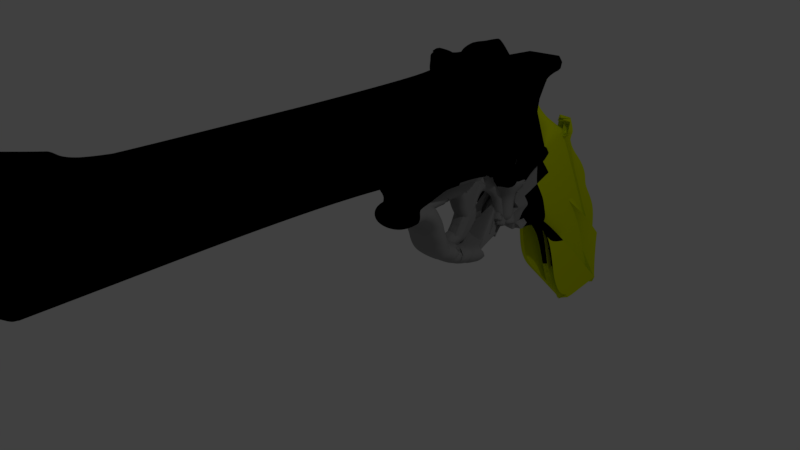 # Source: gun.benld.blend  (saved by Blender 2.79.0; exported with 4.5.12 LTS)
import bpy
from mathutils import Matrix  # noqa: F401  (used for matrix-valued properties, if any)

bpy.ops.wm.read_factory_settings(use_empty=True)
scene = bpy.context.scene
scene.name = 'Scene'

# ---- collections
col_collection_1 = bpy.data.collections.new('Collection 1'); scene.collection.children.link(col_collection_1)

# ---- materials (node trees are filled in below, after node groups)
mat_main = bpy.data.materials.new('main')
mat_main.alpha_threshold = 0.0
mat_main.use_transparent_shadow = False
mat_main.diffuse_color = (0.0, 0.0, 0.0, 1.0)
mat_main.specular_color = (0.1829, 0.181, 1.0)
mat_main.roughness = 0.0
mat_main.line_color = (0.0, 0.0, 0.0, 1.0)
mat_sub1_001 = bpy.data.materials.new('sub1.001')
mat_sub1_001.alpha_threshold = 0.0
mat_sub1_001.use_transparent_shadow = False
mat_sub1_001.diffuse_color = (0.6903, 0.8, 0.0, 1.0)
mat_sub1_001.roughness = 0.5
mat_sub2_001 = bpy.data.materials.new('sub2.001')
mat_sub2_001.alpha_threshold = 0.0
mat_sub2_001.use_transparent_shadow = False
mat_sub2_001.diffuse_color = (0.3185, 0.3185, 0.3185, 1.0)
mat_sub2_001.roughness = 0.5

# ---- material node trees

# ---- world
world_world = bpy.data.worlds.new('World'); scene.world = world_world
world_world.color = (0.05088, 0.05088, 0.05088)
world_world.use_sun_shadow = False
world_world.sun_shadow_jitter_overblur = 0.0
world_world.cycles.sampling_method = 'MANUAL'

# ---- cameras
cam_camera = bpy.data.cameras.new('Camera')
cam_camera.clip_end = 100.0
cam_camera.lens = 35.0
cam_camera.sensor_width = 32.0
cam_camera.sensor_height = 18.0
cam_camera.ortho_scale = 7.314
cam_camera.dof.focus_distance = 0.0
cam_camera.dof.aperture_fstop = 128.0

# ---- lights
light_lamp = bpy.data.lights.new('Lamp', 'POINT')
light_lamp.transmission_factor = 0.0
light_lamp.cutoff_distance = 30.0
light_lamp.energy = 100.0
light_lamp.shadow_buffer_clip_start = 1.001
light_lamp.shadow_soft_size = 0.1
light_lamp.shadow_maximum_resolution = 0.006
light_lamp.use_absolute_resolution = True

# ---- meshes
me_cube = bpy.data.meshes.new('Cube')
me_cube.from_pydata([(1.0, 1.991, -1.81), (1.0, -15.38, -0.2573), (-1.0, -15.38, -0.2573), (-1.0, 1.991, -1.81), (1.0, 1.202, 1.808), (1.0, -11.78, 1.696), (-1.0, -11.78, 1.696), (-1.0, 1.202, 1.808), (1.0, 2.398, 0.7935), (-1.0, 2.398, 0.7935), (1.0, 2.468, -0.4111), (1.0, -11.79, -0.604), (-1.0, 2.468, -0.4111), (1.0, -0.5788, -1.007), (-1.0, -0.5788, -1.007), (1.0, -0.7129, 1.801), (-1.0, -0.7129, 1.801), (-1.0, 0.2798, 0.766), (1.0, 0.2798, 0.766), (1.0, 0.2565, -0.6405), (-1.0, 0.2565, -0.6405), (1.0, 1.837, -0.7476), (1.0, -15.72, -0.2573), (-1.0, -15.72, -0.2573), (-1.0, 1.837, -0.7476), (-1.0, -0.2208, -0.8499), (1.0, -0.2208, -0.8499), (1.0, -13.77, -1.094), (1.0, -10.15, 1.736), (1.0, -10.04, 0.6122), (1.0, -10.05, -0.5807), (-1.0, -13.77, -1.094), (-1.0, -10.15, 1.736), (-1.0, -10.04, 0.6122), (-1.0, -10.05, -0.5807), (-1.0, -13.63, 2.621), (1.0, -13.63, 2.621), (0.09922, -15.11, 3.409), (-0.09923, -15.11, 3.409), (0.2183, -10.66, 3.228), (-0.2183, -10.66, 3.228), (0.6238, -11.69, 3.692), (-0.6238, -11.69, 3.692), (0.7534, -10.5, 3.719), (-0.7534, -10.5, 3.719), (-0.4927, -10.76, 3.48), (0.4927, -10.76, 3.48), (0.408, -11.78, 3.496), (-0.408, -11.78, 3.496), (0.6238, -12.27, 3.692), (-0.6238, -12.27, 3.692), (0.408, -12.05, 3.496), (-0.408, -12.05, 3.496), (0.6238, -12.62, 5.438), (-0.6238, -12.62, 5.438), (0.6238, -12.89, 5.338), (-0.6238, -12.89, 5.338), (0.2842, -14.99, 2.738), (-0.2842, -14.99, 2.738), (0.6254, -10.56, 2.451), (-0.6254, -10.56, 2.451), (0.1693, -15.11, 3.275), (0.3724, -10.8, 2.887), (-0.3724, -10.8, 2.887), (-0.1693, -15.11, 3.275), (-1.0, -0.3284, -0.897), (1.0, -0.3284, -0.897), (1.0, 1.695, -0.8234), (1.0, -15.38, -0.2573), (-1.0, -15.38, -0.2573), (-1.0, 1.708, -0.8234), (1.0, -13.74, -0.8903), (-1.0, -13.74, -0.8903), (-1.0, -0.4371, -0.9447), (1.0, -0.4371, -0.9447), (1.0, -13.75, -0.9786), (-1.0, -13.75, -0.9786), (1.0, 1.536, -1.278), (1.0, -15.38, -0.2573), (-1.0, -15.38, -0.2573), (-1.0, 1.536, -1.278), (2.384e-07, 2.229, -1.111), (0.1267, 2.192, -0.558), (-0.4367, 2.216, -1.664), (-1.0, 1.923, -1.343), (0.4399, 2.452, -0.8812), (-0.1888, 2.206, -1.178), (-0.7067, 2.108, -1.734), (-0.4135, 2.022, -0.6489), (-0.5777, 2.122, -1.348), (-1.0, 1.714, -1.305), (0.6102, 2.445, -0.7423), (-0.09295, 2.202, -0.9892), (-0.5278, 2.055, -1.072), (-1.0, 1.792, -1.305), (0.6102, 2.523, -0.7423), (-0.09295, 2.28, -0.9892), (-0.5278, 2.134, -1.072), (-1.0, 1.991, -1.81), (-1.0, 1.202, 1.808), (-1.0, 2.398, 0.7935), (-1.0, 2.468, -0.4111), (1.0, 1.991, -1.81), (1.0, 1.202, 1.808), (1.0, 2.398, 0.7935), (1.0, 2.468, -0.4111), (1.0, 1.837, -0.7476), (-1.0, 1.837, -0.7476), (-1.0, 1.708, -0.8234), (1.0, 1.695, -0.8234), (1.0, 1.536, -1.278), (-1.0, 1.536, -1.278), (1.0, 1.991, -1.81), (1.0, 1.202, 1.808), (1.0, 2.398, 0.7935), (1.0, 2.468, -0.4111), (1.0, 1.837, -0.7476), (1.0, 1.695, -0.8234), (1.0, 1.536, -1.278), (-1.0, 1.991, -1.81), (-1.0, 1.202, 1.808), (-1.0, 2.398, 0.7935), (-1.0, 2.468, -0.4111), (-1.0, 1.837, -0.7476), (-1.0, 1.708, -0.8234), (-1.0, 1.536, -1.278), (-0.6926, -13.16, 2.629), (0.6926, -13.16, 2.629), (0.8391, -10.33, 2.043), (-0.8391, -10.33, 2.043), (-0.896, -11.75, 2.404), (0.896, -11.75, 2.404), (0.9456, -10.21, 1.84), (-0.9456, -10.21, 1.84), (1.0, -14.95, -0.2573), (1.0, -11.39, 1.705), (1.368, -15.47, 3.82), (-0.9831, -15.05, -0.2006), (-1.0, -11.39, 1.705), (-1.0, -15.01, 2.626), (0.1279, -13.96, 3.125), (-0.1279, -13.96, 3.125), (0.655, -11.4, 3.698), (-0.655, -11.4, 3.698), (0.4284, -11.54, 3.492), (-0.4284, -11.54, 3.492), (-0.3664, -13.92, 2.669), (0.3664, -13.92, 2.669), (-0.2182, -13.98, 2.941), (0.2182, -13.98, 2.941), (-1.0, -14.95, -0.2573), (1.0, -14.95, -0.2573), (1.0, -14.95, -0.2573), (-1.0, -14.95, -0.2573), (0.7279, -12.48, 2.488), (-0.7279, -12.48, 2.488), (-0.908, -11.38, 2.268), (0.9079, -11.38, 2.268), (1.0, 1.837, -0.7476), (1.0, -15.72, -0.2573), (-1.0, 1.837, -0.7476), (1.0, -0.2208, -0.8499), (1.0, -13.63, 2.621), (1.0, 1.837, -0.7476), (-1.0, 1.837, -0.7476), (-1.0, 1.837, -0.7476), (1.0, 1.837, -0.7476), (1.0, -15.01, 2.626), (1.0, 1.837, -0.7476), (1.0, -15.72, -0.2573), (-1.0, -15.72, -0.2573), (-1.0, 1.837, -0.7476), (-1.0, -0.2208, -0.8499), (1.0, -0.2208, -0.8499), (1.0, -13.63, 2.621), (-1.0, -13.63, 2.621), (-1.0, 1.837, -0.7476), (1.0, 1.837, -0.7476), (-1.0, 1.837, -0.7476), (1.0, 1.837, -0.7476), (-1.0, -15.01, 2.626), (1.0, -15.01, 2.626), (1.0, -13.72, -0.3638), (-0.9831, -13.89, -0.3012), (-1.0, -14.93, -0.2573), (1.0, -14.93, -0.2573), (1.0, -15.38, -0.2573), (-1.0, -15.38, -0.2573), (-0.3402, -17.92, -0.2573), (0.4135, -17.92, -0.2573), (1.0, -13.66, 1.826), (1.0, -15.72, -0.2573), (-1.0, -15.72, -0.2573), (-1.0, -13.66, 1.826), (-0.3402, -17.92, -0.2573), (0.4135, -17.92, -0.2573), (1.0, -13.67, 1.453), (-1.0, -13.67, 1.453), (1.0, -15.72, -0.2573), (-1.0, -15.72, -0.2573), (-0.3402, -17.93, -0.2573), (0.4135, -17.93, -0.2573), (1.0, -13.69, 0.6718), (-1.0, -13.69, 0.6718), (1.0, -15.38, -0.2573), (-1.0, -15.38, -0.2573), (1.0, -15.15, -0.2573), (0.2285, -18.3, 1.244), (1.0, -15.14, -0.2573), (1.0, -15.14, -0.2573), (-1.0, -15.15, -0.2573), (0.1081, -17.95, 1.768), (-1.0, -15.14, -0.2573), (-1.0, -15.14, -0.2573), (1.0, -15.61, -0.2573), (-0.107, -17.95, 1.768), (-0.3091, -16.31, 3.47), (-0.3091, -16.31, 3.47), (-1.0, -15.61, -0.2573), (0.4135, -18.09, -0.2573), (-0.3402, -18.09, -0.2573), (0.4135, -18.09, -0.2573), (-0.3402, -18.09, -0.2573), (-0.3091, -16.31, 3.47), (-0.3091, -16.31, 3.47), (1.0, -15.27, -0.2573), (1.0, -15.09, -0.2573), (1.0, -15.27, -0.2573), (1.0, -15.27, -0.2573), (1.0, -15.48, -0.2573), (1.0, -15.09, -0.2573), (1.0, -15.09, -0.2573), (1.0, -15.2, -0.2573), (1.0, -15.2, -0.2573), (1.0, -14.95, -0.2573), (-1.0, -15.27, -0.2573), (-1.0, -15.09, -0.2573), (-1.0, -15.27, -0.2573), (-1.0, -15.27, -0.2573), (-1.0, -15.09, -0.2573), (-1.0, -15.48, -0.2573), (-1.0, -15.2, -0.2573), (-1.0, -15.2, -0.2573), (-1.0, -14.95, -0.2573), (-0.7286, -14.85, -0.2573), (-0.7286, -14.77, 2.03), (-0.7286, -14.84, -0.2573), (-0.7286, -14.84, -0.2573), (0.7, -14.85, -0.2573), (0.7, -14.84, -0.2573), (0.7, -14.84, -0.2573), (0.7, -14.77, 2.03), (-0.7286, -14.77, 2.03), (-0.7286, -14.83, -0.2573), (0.7, -14.83, -0.2573), (-0.4132, -16.16, 1.327), (-0.3091, -16.31, 3.47), (-0.3091, -16.31, 3.47), (-0.4132, -16.16, 1.171), (-0.4132, -16.17, -0.2573), (0.4196, -16.17, -0.2573), (-1.0, -15.22, -0.2573), (-0.7286, -16.08, -0.2573), (-1.0, -15.22, -0.2573), (-1.0, -15.22, -0.2573), (-0.7286, -16.08, -0.2573), (-1.0, -15.53, -0.2573), (-0.7286, -16.48, -0.2573), (-0.5573, -16.4, -0.2573), (-0.7286, -16.04, -0.2573), (1.0, -15.22, -0.2573), (0.7588, -16.08, -0.2573), (1.0, -15.22, -0.2573), (1.0, -15.22, -0.2573), (1.0, -15.53, -0.2573), (0.7588, -16.08, -0.2573), (0.7588, -16.08, -0.2573), (0.7588, -16.48, -0.2573), (0.5864, -16.4, -0.2573), (0.7588, -16.04, -0.2573), (-0.5698, -17.24, -0.2573), (0.6176, -17.24, -0.2573), (1.0, -14.08, 0.5936), (-1.0, -14.08, 0.5936), (1.0, -15.62, -0.2573), (-1.0, -15.62, -0.2573), (0.6176, -17.66, -0.2573), (-0.5698, -17.66, -0.2573), (-1.0, -15.51, -0.2573), (1.0, -15.51, -0.2573), (0.5172, -16.08, -0.2573), (-0.523, -16.08, -0.2573), (0.6509, -16.28, -0.2573), (-0.63, -16.28, -0.2573), (0.802, -14.78, -0.2573), (0.802, -14.77, -0.2573), (0.802, -14.77, -0.2573), (0.802, -14.85, 2.233), (0.802, -14.92, -0.2573), (0.4176, -16.73, 1.465), (0.4176, -16.73, 1.315), (0.4176, -16.74, -0.2573), (-0.8209, -14.78, -0.2573), (-0.8209, -14.85, 2.233), (-0.8209, -14.77, -0.2573), (-0.8209, -14.77, -0.2573), (-0.8209, -14.85, 2.233), (-0.8209, -14.92, -0.2573), (-0.3884, -16.73, 1.465), (-0.3884, -16.73, 1.315), (-0.3884, -16.74, -0.2573), (-0.5389, -16.47, -0.2573), (0.5513, -16.47, -0.2573), (-1.0, -15.18, -0.2573), (-0.5413, -17.04, -0.2573), (-1.0, -15.18, -0.2573), (-1.0, -15.18, -0.2573), (-0.5413, -17.04, -0.2573), (-1.0, -15.57, -0.2573), (-0.5413, -17.22, -0.2573), (-0.5413, -17.51, -0.2573), (-0.5413, -16.52, -0.2573), (1.0, -15.18, -0.2573), (0.5922, -17.04, -0.2573), (1.0, -15.18, -0.2573), (1.0, -15.18, -0.2573), (1.0, -15.57, -0.2573), (0.5922, -17.04, -0.2573), (0.5922, -17.04, -0.2573), (0.188, -16.82, 2.042), (0.5922, -17.51, -0.2573), (0.5922, -16.52, -0.2573), (0.09923, -15.11, 3.515), (-0.7009, -18.34, -0.2573), (1.0, -15.2, -0.2573), (0.6824, -16.59, -0.2573), (1.0, -15.2, -0.2573), (1.0, -15.2, -0.2573), (1.0, -15.55, -0.2573), (0.6824, -16.59, -0.2573), (0.6824, -16.59, -0.2573), (0.188, -16.83, 1.939), (0.6824, -17.57, -0.2573), (0.6824, -16.45, -0.2573), (0.6126, -16.5, -0.2573), (-1.0, -15.2, -0.2573), (-0.6427, -16.59, -0.2573), (-1.0, -15.2, -0.2573), (-1.0, -15.2, -0.2573), (-0.6427, -16.59, -0.2573), (-1.0, -15.55, -0.2573), (0.7698, -14.82, 2.169), (-0.6427, -17.57, -0.2573), (-0.6427, -16.45, -0.2573), (-0.5869, -16.5, -0.2573), (-0.6793, -16.65, -0.2573), (0.715, -16.65, -0.2573), (1.0, -13.99, 0.3499), (-1.0, -13.99, 0.3499), (0.715, -16.54, -0.2573), (-0.6793, -16.54, -0.2573), (-1.0, -15.5, -0.2573), (1.0, -15.5, -0.2573), (0.5637, -15.76, -0.2573), (-0.5753, -15.76, -0.2573), (0.7398, -16.06, -0.2573), (-0.7242, -16.06, -0.2573), (1.0, -15.66, -0.2573), (-1.0, -15.66, -0.2573), (0.6151, -16.08, -0.2573), (-0.6107, -16.08, -0.2573), (-0.777, -17.2, -0.2573), (0.8018, -17.2, -0.2573), (-0.692, -16.22, -0.2573), (0.7112, -16.22, -0.2573), (-0.5806, -16.18, 3.541), (-0.6511, -16.18, 3.541), (-0.7167, -16.25, 3.538), (-0.6759, -16.21, 3.54), (-0.9708, -16.28, 3.537), (-0.9708, -16.28, 3.537), (-0.7229, -17.89, 2.858), (-0.9865, -15.67, 3.56), (-0.9865, -15.67, 3.56), (-0.3091, -16.31, 3.47), (-0.4023, -15.53, 3.566), (-0.2869, -16.13, 3.327), (-0.2135, -15.48, 3.568), (-0.4832, -15.61, 3.563), (-1.0, -15.17, -0.2573), (-0.4525, -17.51, -0.2573), (-1.0, -15.16, -0.2573), (-1.0, -15.17, -0.2573), (-0.4525, -17.51, -0.2573), (-1.0, -15.59, -0.2573), (-0.4525, -17.65, -0.2573), (-0.4525, -17.77, -0.2573), (0.1402, -17.97, 1.865), (-0.6459, -17.31, -0.2006), (1.0, -15.17, -0.2573), (0.5133, -17.51, -0.2573), (1.0, -15.16, -0.2573), (1.0, -15.17, -0.2573), (1.0, -15.59, -0.2573), (0.5133, -17.51, -0.2573), (0.5133, -17.51, -0.2573), (0.5133, -17.65, -0.2573), (0.5133, -17.77, -0.2573), (-0.3091, -16.31, 3.47), (0.6827, -17.35, -0.2573), (0.7635, -16.91, -0.2573), (-0.7339, -16.91, -0.2573), (0.154, -16.13, -1.36), (0.1924, -15.36, -0.2573), (0.6548, -14.72, -1.029), (0.286, -15.86, -1.36), (0.5228, -15.18, -1.297), (0.2134, -16.01, -1.36), (0.5954, -14.93, -1.15), (-0.995, -15.33, 2.755), (-0.6297, -17.74, 3.198), (-0.3091, -16.31, 3.47), (-0.3576, -15.42, 3.171), (-0.995, -15.33, 2.755), (-0.3091, -16.31, 3.47), (-0.4325, -15.86, 4.101), (-0.9975, -15.17, 2.69), (-0.1457, -14.88, 3.27), (0.04196, -14.88, 3.27), (-0.3091, -16.31, 3.47), (-0.9975, -15.17, 2.69), (-0.3091, -16.31, 3.47), (-0.2119, -14.94, 3.268), (-0.9962, -15.25, 2.723), (-0.3091, -16.31, 3.47), (-0.4278, -15.85, 4.101), (-0.3091, -16.31, 3.47), (-0.005126, -15.69, 2.297), (0.01185, -14.94, 3.268), (-0.3091, -16.31, 3.47), (-0.09923, -15.11, 3.515), (-0.5057, -16.09, 4.116), (-0.5216, -16.09, 4.116), (-0.5364, -16.11, 4.115), (-0.5272, -16.1, 4.116), (-0.5936, -16.11, 4.115), (-0.5936, -16.11, 4.115), (-0.5971, -15.98, 4.12), (-0.5971, -15.98, 4.12), (-0.4656, -15.94, 4.122), (-0.3091, -16.31, 3.47), (-0.4231, -15.93, 4.122), (-0.4838, -15.96, 4.121), (-0.4185, -15.85, 4.125), (-0.3787, -15.85, 4.125), (-0.4325, -15.86, 4.125), (-0.1457, -14.87, 3.376), (0.04196, -14.87, 3.376), (-0.2119, -14.94, 3.373), (-0.4278, -15.85, 4.125), (-0.1701, -14.93, 3.374), (0.01185, -14.93, 3.374), (-0.3091, -16.31, 3.47), (-0.3091, -16.31, 3.47), (-0.3091, -16.31, 3.47), (-0.3091, -16.31, 3.47), (-0.6297, -17.74, 3.198), (-0.3091, -16.31, 3.47), (0.6238, -11.97, 3.852), (0.6238, -12.35, 3.915), (-0.6238, -12.35, 3.915), (-0.6238, -11.97, 3.852), (0.6238, -12.26, 4.163), (0.6238, -12.26, 4.531), (0.6238, -12.42, 4.835), (0.6238, -12.48, 5.176), (-0.6238, -12.26, 4.163), (-0.6238, -12.26, 4.531), (-0.6238, -12.42, 4.835), (-0.6238, -12.48, 5.176), (0.6238, -12.79, 5.176), (0.6238, -12.69, 4.872), (0.6238, -12.58, 4.567), (0.6238, -12.47, 4.263), (-0.6238, -12.79, 5.176), (-0.6238, -12.69, 4.872), (-0.6238, -12.58, 4.567), (-0.6238, -12.47, 4.263), (0.3965, -10.73, 3.391), (-0.2997, -12.95, 3.465), (-0.3965, -10.73, 3.391), (0.2997, -12.95, 3.465), (-0.323, -12.38, 3.363), (0.323, -12.38, 3.363), (0.162, -12.56, 3.746), (0.6238, -13.02, 5.683), (-0.6238, -13.02, 5.683), (0.6238, -13.33, 5.683), (-0.6238, -13.33, 5.683), (-0.6238, -12.94, 5.373), (-0.6238, -13.11, 5.45), (-0.6238, -13.19, 5.499), (-0.6238, -13.33, 5.548), (-0.6238, -12.92, 5.62), (-0.6238, -12.84, 5.571), (-0.6238, -12.76, 5.522), (-0.6238, -12.68, 5.473), (0.6238, -12.94, 5.373), (0.6238, -13.11, 5.45), (0.6238, -13.19, 5.499), (0.6238, -13.33, 5.548), (0.6238, -12.68, 5.473), (0.6238, -12.76, 5.522), (0.6238, -12.84, 5.571), (0.6238, -12.92, 5.62), (0.6238, -13.82, 5.929), (-0.6238, -13.82, 5.929), (0.6238, -14.09, 5.929), (-0.6238, -14.09, 5.929), (0.6238, -13.08, 5.7), (0.6238, -13.16, 5.727), (0.6238, -13.25, 5.755), (0.6238, -13.34, 5.782), (0.6238, -13.38, 5.879), (0.6238, -13.47, 5.906), (0.6238, -13.61, 5.961), (0.6238, -13.7, 5.988), (0.6238, -13.97, 5.891), (0.6238, -13.88, 5.864), (0.6238, -13.79, 5.837), (0.6238, -13.7, 5.809), (0.6238, -13.55, 5.73), (0.6238, -13.46, 5.703), (0.6238, -13.33, 5.727), (0.6238, -13.33, 5.7), (-0.6238, -13.08, 5.7), (-0.6238, -13.16, 5.727), (-0.6238, -13.25, 5.755), (-0.6238, -13.34, 5.782), (-0.6238, -13.38, 5.879), (-0.6238, -13.47, 5.906), (-0.6238, -13.61, 5.961), (-0.6238, -13.7, 5.988), (-0.6238, -13.33, 5.7), (-0.6238, -13.33, 5.727), (-0.6238, -13.46, 5.703), (-0.6238, -13.55, 5.73), (-0.6238, -13.7, 5.809), (-0.6238, -13.79, 5.837), (-0.6238, -13.88, 5.864), (-0.6238, -13.97, 5.891), (-0.6238, -14.23, 5.96), (-0.6238, -14.32, 5.982), (-0.6238, -14.42, 6.003), (-0.6238, -14.51, 6.024), (-0.6238, -14.61, 6.046), (-0.6238, -14.7, 6.067), (-0.6238, -14.44, 6.067), (-0.6238, -14.34, 6.168), (-0.6238, -14.25, 6.147), (-0.6238, -14.15, 6.125), (-0.6238, -14.02, 6.099), (-0.6238, -13.92, 6.078), (0.6238, -14.23, 5.96), (0.6238, -14.32, 5.982), (0.6238, -14.42, 6.003), (0.6238, -14.51, 6.024), (0.6238, -14.61, 6.046), (0.6238, -14.7, 6.067), (0.6238, -13.92, 6.078), (0.6238, -14.02, 6.099), (0.6238, -14.15, 6.125), (0.6238, -14.25, 6.147), (0.6238, -14.34, 6.168), (0.6238, -14.44, 6.067), (-0.3091, -16.31, 3.47), (-0.6373, -15.7, 5.356), (-0.6326, -15.69, 5.356), (-0.3091, -16.31, 3.47), (-0.3091, -16.31, 3.47), (-0.7412, -15.94, 5.37), (-0.732, -15.93, 5.371), (-0.7984, -15.95, 5.37), (-0.3091, -16.31, 3.47), (-0.802, -15.81, 5.375), (-0.802, -15.81, 5.375), (-0.3091, -16.31, 3.47), (-0.3091, -16.31, 3.47), (-0.6887, -15.8, 5.376), (-0.6233, -15.68, 5.38), (-0.3091, -16.31, 3.47), (-0.6373, -15.7, 5.38), (-0.3091, -16.31, 3.47), (0.6507, -15.71, 5.485), (-0.3091, -16.31, 3.47), (-0.3091, -16.31, 3.47), (-0.6238, -15.31, 5.727), (-0.6238, -15.4, 5.748), (-0.3091, -16.31, 3.47), (-0.3091, -16.31, 3.47), (0.6238, -15.31, 5.727), (0.6238, -15.4, 5.748), (0.6238, -15.5, 5.769), (-0.3091, -16.31, 3.47), (0.6238, -15.23, 5.769), (-0.6507, -15.61, 5.463), (0.4182, -16.56, -0.2573), (-0.1592, -17.74, 0.8024), (-0.3775, -16.88, 1.693), (-0.3938, -17.88, -0.2573), (-0.3938, -17.94, -0.2573), (-0.09494, -17.1, 2.705), (-0.6047, -17.52, -0.2573), (1.0, -15.72, -0.2573), (-1.0, -15.72, -0.2573), (1.0, -15.01, 2.626), (-0.1891, -17.8, 3.037), (-0.251, -17.8, 3.037), (-1.0, -15.09, -0.2573), (1.0, -15.09, -0.2573), (0.7588, -16.08, -0.2573), (-0.7286, -16.08, -0.2573), (0.5922, -17.04, -0.2573), (-0.5413, -17.04, -0.2573), (-0.6427, -16.59, -0.2573), (0.6824, -16.59, -0.2573), (0.5133, -17.51, -0.2573), (-0.4525, -17.51, -0.2573), (-0.3147, -17.13, 1.437), (-0.7615, -17.33, 5.283), (-0.8378, -17.19, 3.237), (-0.7785, -16.21, 5.692), (-0.8863, -16.11, 4.435), (-0.7426, -18.72, 1.44), (-0.8087, -16.71, 4.44), (0.1868, -18.09, 1.504), (0.1868, -17.37, 1.519), (0.08034, -16.51, 2.415), (0.4608, -17.51, 0.4527), (0.4608, -17.57, 0.4527), (-0.3091, -15.94, 4.18), (0.6484, -17.15, 0.4527), (0.111, -17.29, 2.187), (-0.8406, -16.03, 4.921), (-0.7633, -21.55, 7.54), (-0.793, -16.45, 5.091), (-0.8169, -15.98, 5.173), (-0.7633, -21.82, 9.821), (-0.7848, -16.31, 5.428), (-0.7462, -20.66, 5.192), (-0.8031, -16.95, 4.846), (-0.8698, -16.42, 4.781), (-0.7698, -16.78, 5.484), (-0.7803, -17.58, 3.107), (-0.7752, -18.1, 3.781), (-0.7633, -19.03, 9.84), (-0.7633, -18.62, 9.447), (-0.7742, -18.83, 5.022), (-0.8054, -17.41, 3.163), (-0.7736, -16.53, 5.575), (-0.7898, -17.49, 4.069), (-0.7814, -18.5, 5.028), (-0.777, -18.24, 5.434), (-0.7868, -18.01, 4.945), (-0.8063, -15.96, 5.287), (-0.7598, -19.01, 6.824), (-0.7812, -16.25, 5.58), (-0.7703, -18.41, 6.277), (-0.7751, -17.25, 5.515), (-0.8562, -16.24, 4.847), (-0.7491, -21.51, 6.256), (-0.7984, -16.72, 4.96), (-0.7733, -18.79, 7.27), (-0.7843, -18.24, 4.984), (-0.7446, -20.71, 4.756), (-0.8056, -16.85, 4.666), (-0.8771, -16.29, 4.628), (-0.7746, -18.51, 4.471), (-0.7881, -17.78, 4.556), (-0.7662, -17.01, 5.397), (-0.761, -18.68, 3.504), (-0.7633, -20.34, 10.09), (-0.7633, -19.91, 10.12), (-0.762, -19.63, 5.096), (-0.756, -17.75, 3.052), (-0.7657, -18.67, 6.515), (-0.7628, -19.98, 6.829), (-0.7616, -19.46, 4.595), (-0.2674, -19.92, 4.392), (-0.7442, -20.27, 4.026), (-0.7438, -19.71, 3.481), (-0.7434, -19.31, 2.818), (-0.743, -19.08, 2.037), (-0.8063, -16.81, 4.616), (-0.8069, -16.79, 4.571), (-0.8075, -16.76, 4.526), (-0.8082, -16.73, 4.481), (-0.7747, -18.42, 4.319), (-0.7748, -18.33, 4.181), (-0.7749, -18.25, 4.043), (-0.7751, -18.17, 3.906), (-0.7885, -17.72, 4.449), (-0.7888, -17.66, 4.351), (-0.7892, -17.6, 4.254), (-0.7895, -17.54, 4.156), (-0.8846, -16.15, 4.47), (-0.8828, -16.18, 4.509), (-0.881, -16.21, 4.547), (-0.8791, -16.25, 4.585), (-0.7614, -19.29, 4.355), (-0.7613, -19.14, 4.137), (-0.7612, -18.98, 3.919), (-0.7611, -18.82, 3.7), (0.8352, -16.12, 5.446), (0.4775, -18.1, 5.527), (0.3936, -18.3, 5.772), (0.03594, -18.01, 7.783), (-0.2305, -18.65, 8.562), (-0.4969, -19.28, 9.342), (-0.7633, -19.91, 10.12), (-0.01942, -19.18, 3.388), (-0.1434, -19.62, 4.46), (-0.2674, -20.06, 5.532), (-0.3914, -20.5, 6.605), (-0.5154, -20.94, 7.677), (-0.6393, -21.38, 8.749), (-0.7633, -21.82, 9.821), (-0.733, -18.81, 4.029), (-0.7381, -19.26, 4.614), (-0.7431, -19.72, 5.199), (-0.7482, -20.18, 5.784), (-0.7532, -20.64, 6.37), (-0.7583, -21.09, 6.955), (-0.7633, -21.55, 7.54), (1.193, -15.89, 4.332), (0.147, -18.59, 1.949), (-0.7262, -18.19, 3.243), (0.3128, -10.7, 3.315), (-0.2055, -13.97, 3.439), (-0.3128, -10.7, 3.315), (0.2055, -13.97, 3.439), (-0.2313, -13.12, 3.252), (0.2313, -13.12, 3.252), (0.01763, -14.61, 4.272), (-0.06704, -14.61, 4.272), (0.01763, -14.6, 4.317), (-0.06704, -14.6, 4.317), (-0.08687, -14.5, 4.258), (-0.006804, -14.5, 4.258), (-0.1151, -14.53, 4.257), (-0.0973, -14.53, 4.257), (-0.01965, -14.53, 4.257), (-0.1124, -14.12, 4.285), (0.06296, -14.12, 4.285), (-0.009027, -13.78, 5.533), (-0.05653, -13.78, 5.533), (-0.009027, -13.78, 5.558), (-0.05653, -13.78, 5.558), (-0.06765, -13.72, 5.525), (-0.02273, -13.72, 5.525), (-0.0835, -13.74, 5.524), (-0.0735, -13.73, 5.524), (-0.02994, -13.73, 5.524), (-0.08195, -13.5, 5.54), (0.0164, -13.5, 5.54), (0.3128, -10.7, 3.315), (0.3065, -10.69, 3.309), (0.3002, -10.69, 3.303), (0.2939, -10.69, 3.297), (0.2876, -10.69, 3.291), (0.2813, -10.68, 3.286), (0.275, -10.68, 3.28), (0.2687, -10.68, 3.274), (0.2624, -10.68, 3.268), (0.2561, -10.68, 3.263), (0.2498, -10.67, 3.257), (0.2435, -10.67, 3.251), (0.2372, -10.67, 3.245), (0.2309, -10.67, 3.239), (-0.2055, -13.97, 3.439), (-0.1984, -14.04, 3.437), (-0.1913, -14.12, 3.435), (-0.1842, -14.2, 3.433), (-0.1771, -14.27, 3.431), (-0.1701, -14.35, 3.429), (-0.163, -14.43, 3.427), (-0.1559, -14.5, 3.425), (-0.1488, -14.58, 3.423), (-0.1417, -14.65, 3.421), (-0.1346, -14.73, 3.419), (-0.1276, -14.81, 3.417), (-0.1205, -14.88, 3.415), (-0.1134, -14.96, 3.413), (-0.2309, -10.67, 3.239), (-0.2372, -10.67, 3.245), (-0.2435, -10.67, 3.251), (-0.2498, -10.67, 3.257), (-0.2561, -10.68, 3.263), (-0.2624, -10.68, 3.268), (-0.2687, -10.68, 3.274), (-0.275, -10.68, 3.28), (-0.2813, -10.68, 3.286), (-0.2876, -10.69, 3.291), (-0.2939, -10.69, 3.297), (-0.3002, -10.69, 3.303), (-0.3065, -10.69, 3.309), (-0.3128, -10.7, 3.315), (0.1134, -14.96, 3.413), (0.1205, -14.88, 3.415), (0.1276, -14.81, 3.417), (0.1346, -14.73, 3.419), (0.1417, -14.65, 3.421), (0.1488, -14.58, 3.423), (0.1559, -14.5, 3.425), (0.163, -14.43, 3.427), (0.1701, -14.35, 3.429), (0.1771, -14.27, 3.431), (0.1842, -14.2, 3.433), (0.1913, -14.12, 3.435), (0.1984, -14.04, 3.437), (0.2055, -13.97, 3.439), (-0.1417, -13.84, 3.142), (-0.1486, -13.79, 3.151), (-0.1555, -13.73, 3.159), (-0.1624, -13.68, 3.168), (-0.1693, -13.62, 3.176), (-0.1762, -13.57, 3.184), (-0.183, -13.51, 3.193), (-0.1899, -13.46, 3.201), (-0.1968, -13.4, 3.21), (-0.2037, -13.35, 3.218), (-0.2106, -13.29, 3.226), (-0.2175, -13.23, 3.235), (-0.2244, -13.18, 3.243), (-0.2313, -13.12, 3.252), (0.1417, -13.84, 3.142), (0.1486, -13.79, 3.151), (0.1555, -13.73, 3.159), (0.1624, -13.68, 3.168), (0.1693, -13.62, 3.176), (0.1761, -13.57, 3.184), (0.183, -13.51, 3.193), (0.1899, -13.46, 3.201), (0.1968, -13.4, 3.21), (0.2037, -13.35, 3.218), (0.2106, -13.29, 3.226), (0.2175, -13.23, 3.235), (0.2244, -13.18, 3.243), (0.2313, -13.12, 3.252), (-0.1124, -14.12, 4.285), (-0.1093, -14.15, 4.284), (-0.1063, -14.18, 4.283), (-0.1033, -14.21, 4.282), (-0.1003, -14.25, 4.281), (-0.09726, -14.28, 4.28), (-0.09424, -14.31, 4.28), (-0.09122, -14.34, 4.279), (-0.08819, -14.38, 4.278), (-0.08517, -14.41, 4.277), (-0.08215, -14.44, 4.276), (-0.07913, -14.48, 4.275), (-0.07611, -14.51, 4.275), (-0.07308, -14.54, 4.274), (0.02367, -14.54, 4.274), (0.02669, -14.51, 4.275), (0.02972, -14.48, 4.275), (0.03274, -14.44, 4.276), (0.03576, -14.41, 4.277), (0.03878, -14.38, 4.278), (0.0418, -14.34, 4.279), (0.04483, -14.31, 4.28), (0.04785, -14.28, 4.28), (0.05087, -14.25, 4.281), (0.05389, -14.21, 4.282), (0.05691, -14.18, 4.283), (0.05994, -14.15, 4.284), (0.06296, -14.12, 4.285), (-0.08195, -13.5, 5.54), (-0.08026, -13.52, 5.539), (-0.07856, -13.54, 5.539), (-0.07687, -13.56, 5.538), (-0.07517, -13.58, 5.538), (-0.07348, -13.6, 5.537), (-0.07178, -13.61, 5.537), (-0.07009, -13.63, 5.536), (-0.06839, -13.65, 5.536), (-0.0667, -13.67, 5.535), (-0.065, -13.69, 5.535), (-0.06331, -13.7, 5.534), (-0.06161, -13.72, 5.534), (-0.05992, -13.74, 5.534), (-0.005636, -13.74, 5.534), (-0.003941, -13.72, 5.534), (-0.002246, -13.7, 5.534), (-0.0005506, -13.69, 5.535), (0.001145, -13.67, 5.535), (0.00284, -13.65, 5.536), (0.004535, -13.63, 5.536), (0.006231, -13.61, 5.537), (0.007926, -13.6, 5.537), (0.009621, -13.58, 5.538), (0.01132, -13.56, 5.538), (0.01301, -13.54, 5.539), (0.01471, -13.52, 5.539), (0.0164, -13.5, 5.54), (0.05695, -14.33, 4.563), (0.05178, -14.27, 4.696), (0.0466, -14.21, 4.83), (0.04143, -14.15, 4.963), (0.03626, -14.09, 5.096), (0.03108, -13.95, 5.257), (0.02591, -13.89, 5.39), (0.02074, -13.55, 5.428), (-0.0575, -13.85, 5.447), (-0.05867, -14.21, 5.411), (-0.05984, -14.08, 5.129), (-0.06101, -14.46, 5.121), (-0.06218, -14.54, 4.989), (-0.06335, -14.62, 4.857), (-0.06451, -14.42, 4.602), (-0.06568, -14.51, 4.47), (-0.006544, -13.85, 5.42), (-0.003583, -14.21, 5.382), (-0.0006208, -14.09, 5.098), (0.002341, -14.46, 5.087), (0.005303, -14.54, 4.953), (0.008265, -14.63, 4.819), (0.01123, -14.42, 4.562), (0.01419, -14.51, 4.428), (0.01419, -14.51, 4.47), (0.01123, -14.42, 4.602), (0.008265, -14.62, 4.857), (0.005303, -14.54, 4.989), (0.002341, -14.46, 5.121), (-0.0006208, -14.08, 5.129), (-0.003583, -14.21, 5.411), (-0.006544, -13.85, 5.447), (-0.02125, -13.79, 5.412), (-0.01948, -14.14, 5.373), (-0.01771, -14.29, 5.183), (-0.01594, -14.38, 5.076), (-0.01417, -14.46, 4.942), (-0.0124, -14.54, 4.807), (-0.01063, -14.62, 4.672), (-0.00886, -14.41, 4.414), (-0.1084, -14.33, 4.563), (-0.1051, -14.27, 4.696), (-0.1017, -14.21, 4.83), (-0.09831, -14.15, 4.963), (-0.09493, -14.09, 5.096), (-0.09155, -13.95, 5.257), (-0.08817, -13.89, 5.39), (-0.08479, -13.55, 5.428), (-0.09423, -14.43, 4.413), (-0.09158, -14.64, 4.671), (-0.08894, -14.56, 4.806), (-0.08629, -14.48, 4.941), (-0.08365, -14.4, 5.076), (-0.081, -14.31, 5.183), (-0.07836, -14.16, 5.372), (-0.07572, -13.8, 5.411), (-0.0575, -13.85, 5.42), (-0.05867, -14.21, 5.382), (-0.05984, -14.09, 5.098), (-0.06101, -14.46, 5.087), (-0.06218, -14.54, 4.953), (-0.06335, -14.63, 4.819), (-0.06451, -14.42, 4.562), (-0.06568, -14.51, 4.428), (-0.02098, -14.43, 4.413), (-0.02212, -14.64, 4.671), (-0.02326, -14.56, 4.806), (-0.02441, -14.48, 4.941), (-0.02555, -14.4, 5.076), (-0.02669, -14.31, 5.183), (-0.02784, -14.16, 5.372), (-0.02898, -13.8, 5.411), (-0.1084, -14.33, 4.563), (-0.1051, -14.27, 4.696), (-0.1017, -14.21, 4.83), (-0.09831, -14.15, 4.963), (-0.09493, -14.09, 5.096), (-0.09155, -13.95, 5.257), (-0.08817, -13.89, 5.39), (-0.08479, -13.55, 5.428), (-0.1056, -14.36, 4.562), (-0.1024, -14.3, 4.695), (-0.09913, -14.24, 4.829), (-0.0959, -14.18, 4.962), (-0.09266, -14.12, 5.096), (-0.08943, -13.97, 5.256), (-0.0862, -13.91, 5.39), (-0.08297, -13.57, 5.427), (-0.1027, -14.4, 4.561), (-0.09966, -14.33, 4.695), (-0.09657, -14.27, 4.828), (-0.09349, -14.2, 4.962), (-0.0904, -14.14, 5.095), (-0.08732, -13.99, 5.256), (-0.08423, -13.93, 5.389), (-0.08115, -13.59, 5.427), (-0.09989, -14.43, 4.561), (-0.09695, -14.36, 4.694), (-0.09402, -14.3, 4.827), (-0.09108, -14.23, 4.961), (-0.08814, -14.17, 5.094), (-0.08521, -14.02, 5.255), (-0.08227, -13.95, 5.389), (-0.07933, -13.61, 5.426), (-0.09704, -14.46, 4.56), (-0.09425, -14.39, 4.693), (-0.09146, -14.32, 4.827), (-0.08867, -14.26, 4.96), (-0.08588, -14.19, 5.094), (-0.08309, -14.04, 5.255), (-0.0803, -13.97, 5.388), (-0.07751, -13.63, 5.426), (-0.09419, -14.49, 4.559), (-0.09155, -14.42, 4.692), (-0.08891, -14.35, 4.826), (-0.08626, -14.28, 4.96), (-0.08362, -14.21, 5.093), (-0.08098, -14.06, 5.254), (-0.07834, -13.99, 5.388), (-0.07569, -13.65, 5.425), (-0.09134, -14.52, 4.558), (-0.08884, -14.45, 4.692), (-0.08635, -14.38, 4.825), (-0.08385, -14.31, 4.959), (-0.08136, -14.24, 5.093), (-0.07886, -14.09, 5.254), (-0.07637, -14.02, 5.387), (-0.07387, -13.67, 5.425), (-0.08849, -14.55, 4.557), (-0.08614, -14.48, 4.691), (-0.08379, -14.41, 4.825), (-0.08145, -14.33, 4.958), (-0.0791, -14.26, 5.092), (-0.07675, -14.11, 5.253), (-0.0744, -14.04, 5.387), (-0.07206, -13.69, 5.424), (-0.08564, -14.58, 4.557), (-0.08344, -14.51, 4.69), (-0.08124, -14.43, 4.824), (-0.07904, -14.36, 4.958), (-0.07684, -14.29, 5.091), (-0.07464, -14.13, 5.252), (-0.07244, -14.06, 5.386), (-0.07024, -13.71, 5.424), (-0.08279, -14.61, 4.556), (-0.08073, -14.54, 4.689), (-0.07868, -14.46, 4.823), (-0.07663, -14.39, 4.957), (-0.07458, -14.31, 5.091), (-0.07252, -14.15, 5.252), (-0.07047, -14.08, 5.385), (-0.06842, -13.73, 5.423), (-0.07994, -14.64, 4.555), (-0.07803, -14.56, 4.689), (-0.07613, -14.49, 4.822), (-0.07422, -14.41, 4.956), (-0.07232, -14.34, 5.09), (-0.07041, -14.18, 5.251), (-0.0685, -14.1, 5.385), (-0.0666, -13.75, 5.423), (-0.07709, -14.38, 4.431), (-0.07533, -14.59, 4.688), (-0.07357, -14.52, 4.822), (-0.07181, -14.44, 4.956), (-0.07005, -14.36, 5.089), (-0.0683, -14.2, 5.251), (-0.06654, -14.12, 5.384), (-0.06478, -13.77, 5.422), (-0.07423, -14.42, 4.43), (-0.07262, -14.62, 4.687), (-0.07101, -14.54, 4.821), (-0.0694, -14.46, 4.955), (-0.06779, -14.38, 5.089), (-0.06618, -14.29, 5.195), (-0.06457, -14.14, 5.384), (-0.06296, -13.79, 5.422), (-0.07138, -14.45, 4.429), (-0.06992, -14.65, 4.686), (-0.06846, -14.57, 4.82), (-0.06699, -14.49, 4.954), (-0.06553, -14.41, 5.088), (-0.06407, -14.31, 5.195), (-0.06261, -14.16, 5.383), (-0.06114, -13.81, 5.421), (0.01989, -14.45, 4.429), (0.01663, -14.65, 4.686), (0.01338, -14.57, 4.82), (0.01012, -14.49, 4.954), (0.006863, -14.41, 5.088), (0.003607, -14.31, 5.195), (0.0003499, -14.16, 5.383), (-0.002907, -13.81, 5.421), (0.02274, -14.42, 4.43), (0.01934, -14.62, 4.687), (0.01593, -14.54, 4.821), (0.01253, -14.46, 4.955), (0.009124, -14.38, 5.089), (0.00572, -14.29, 5.195), (0.002316, -14.14, 5.384), (-0.001088, -13.79, 5.422), (0.02559, -14.38, 4.431), (0.02204, -14.59, 4.688), (0.01849, -14.52, 4.822), (0.01494, -14.44, 4.956), (0.01139, -14.36, 5.089), (0.007834, -14.2, 5.251), (0.004282, -14.12, 5.384), (0.000731, -13.77, 5.422), (0.02844, -14.64, 4.555), (0.02474, -14.56, 4.689), (0.02104, -14.49, 4.822), (0.01735, -14.41, 4.956), (0.01365, -14.34, 5.09), (0.009948, -14.18, 5.251), (0.006249, -14.1, 5.385), (0.00255, -13.75, 5.423), (0.03129, -14.61, 4.556), (0.02745, -14.54, 4.689), (0.0236, -14.46, 4.823), (0.01975, -14.39, 4.957), (0.01591, -14.31, 5.091), (0.01206, -14.15, 5.252), (0.008215, -14.08, 5.385), (0.004369, -13.73, 5.423), (0.03414, -14.58, 4.557), (0.03015, -14.51, 4.69), (0.02616, -14.43, 4.824), (0.02216, -14.36, 4.958), (0.01817, -14.29, 5.091), (0.01417, -14.13, 5.252), (0.01018, -14.06, 5.386), (0.006188, -13.71, 5.424), (0.03699, -14.55, 4.557), (0.03285, -14.48, 4.691), (0.02871, -14.41, 4.825), (0.02457, -14.33, 4.958), (0.02043, -14.26, 5.092), (0.01629, -14.11, 5.253), (0.01215, -14.04, 5.387), (0.008006, -13.69, 5.424), (0.03984, -14.52, 4.558), (0.03556, -14.45, 4.692), (0.03127, -14.38, 4.825), (0.02698, -14.31, 4.959), (0.02269, -14.24, 5.093), (0.0184, -14.09, 5.254), (0.01411, -14.02, 5.387), (0.009825, -13.67, 5.425), (0.0427, -14.49, 4.559), (0.03826, -14.42, 4.692), (0.03382, -14.35, 4.826), (0.02939, -14.28, 4.96), (0.02495, -14.21, 5.093), (0.02052, -14.06, 5.254), (0.01608, -13.99, 5.388), (0.01164, -13.65, 5.425), (0.04555, -14.46, 4.56), (0.04096, -14.39, 4.693), (0.03638, -14.32, 4.827), (0.0318, -14.26, 4.96), (0.02721, -14.19, 5.094), (0.02263, -14.04, 5.255), (0.01805, -13.97, 5.388), (0.01346, -13.63, 5.426), (0.0484, -14.43, 4.561), (0.04367, -14.36, 4.694), (0.03894, -14.3, 4.827), (0.0342, -14.23, 4.961), (0.02947, -14.17, 5.094), (0.02474, -14.02, 5.255), (0.02001, -13.95, 5.389), (0.01528, -13.61, 5.426), (0.05125, -14.4, 4.561), (0.04637, -14.33, 4.695), (0.04149, -14.27, 4.828), (0.03661, -14.2, 4.962), (0.03173, -14.14, 5.095), (0.02686, -13.99, 5.256), (0.02198, -13.93, 5.389), (0.0171, -13.59, 5.427), (0.0541, -14.36, 4.562), (0.04907, -14.3, 4.695), (0.04405, -14.24, 4.829), (0.03902, -14.18, 4.962), (0.034, -14.12, 5.096), (0.02897, -13.97, 5.256), (0.02394, -13.91, 5.39), (0.01892, -13.57, 5.427), (0.05695, -14.33, 4.563), (0.05178, -14.27, 4.696), (0.0466, -14.21, 4.83), (0.04143, -14.15, 4.963), (0.03626, -14.09, 5.096), (0.03108, -13.95, 5.257), (0.02591, -13.89, 5.39), (0.02074, -13.55, 5.428)], [(159, 11), (127, 132), (465, 467)], [(225, 1, 2, 235), (64, 61, 37, 38), (100, 99, 7, 9), (77, 0, 3, 80), (4, 8, 9, 7), (101, 100, 9, 12), (164, 101, 12, 160), (8, 10, 12, 9), (68, 186, 187, 69), (166, 115, 19, 161), (115, 114, 18, 19), (34, 33, 17, 20), (33, 32, 16, 17), (114, 113, 15, 18), (113, 120, 16, 15), (112, 13, 14, 119), (179, 116, 26, 173), (222, 220, 188, 194), (176, 107, 24, 171), (613, 22, 23, 614), (619, 226, 22, 613), (158, 21, 24, 160), (258, 255, 193, 197), (252, 245, 35, 175), (233, 232, 191, 198), (19, 18, 29, 30), (18, 15, 28, 29), (15, 16, 32, 28), (246, 253, 183, 72), (46, 45, 44, 43), (149, 62, 39, 140), (62, 63, 40, 39), (148, 64, 38, 141), (142, 143, 42, 41), (47, 41, 49, 51), (145, 48, 42, 143), (144, 46, 43, 142), (493, 488, 46, 144), (492, 489, 48, 145), (489, 491, 47, 48), (488, 490, 45, 46), (52, 51, 49, 50), (42, 48, 52, 50), (48, 47, 51, 52), (480, 475, 53, 55), (503, 502, 498, 496), (484, 480, 55, 56), (475, 479, 54, 53), (479, 484, 56, 54), (155, 126, 58, 146), (128, 129, 60, 59), (154, 128, 59, 147), (126, 127, 57, 58), (146, 58, 64, 148), (59, 60, 63, 62), (147, 59, 62, 149), (58, 57, 61, 64), (247, 246, 72, 76), (295, 298, 185, 151), (228, 227, 68, 78), (78, 68, 69, 79), (111, 108, 70, 80), (76, 72, 65, 73), (118, 117, 66, 74), (168, 67, 70, 171), (112, 118, 74, 13), (31, 76, 73, 14), (98, 111, 80, 3), (1, 78, 79, 2), (225, 228, 78, 1), (212, 218, 184, 150), (244, 247, 76, 31), (67, 77, 80, 70), (80, 21, 3), (86, 85, 81, 83), (89, 86, 83, 87), (93, 92, 86, 89), (92, 91, 85, 86), (90, 93, 89, 84), (84, 89, 87, 3), (94, 97, 93, 90), (96, 95, 91, 92), (97, 96, 92, 93), (88, 82, 96, 97), (82, 10, 95, 96), (24, 88, 97, 94), (119, 125, 111, 98), (0, 77, 110, 102), (77, 67, 109, 110), (125, 124, 108, 111), (178, 123, 107, 176), (168, 21, 106, 177), (0, 102, 98, 3), (4, 7, 99, 103), (8, 4, 103, 104), (10, 8, 104, 105), (158, 10, 105, 163), (165, 122, 101, 164), (122, 121, 100, 101), (121, 120, 99, 100), (17, 16, 120, 121), (20, 17, 121, 122), (172, 25, 123, 178), (73, 65, 124, 125), (14, 73, 125, 119), (102, 110, 118, 112), (110, 109, 117, 118), (177, 106, 116, 179), (102, 112, 119, 98), (103, 99, 120, 113), (104, 103, 113, 114), (105, 104, 114, 115), (163, 105, 115, 166), (130, 131, 127, 126), (157, 132, 128, 154), (132, 133, 129, 128), (156, 130, 126, 155), (138, 6, 130, 156), (28, 32, 133, 132), (135, 28, 132, 157), (6, 5, 131, 130), (5, 135, 157, 131), (32, 138, 156, 133), (133, 156, 155, 129), (131, 157, 154, 127), (210, 213, 153, 137), (294, 296, 152, 134), (296, 295, 151, 152), (213, 212, 150, 153), (57, 147, 149, 61), (60, 146, 148, 63), (127, 154, 147, 57), (129, 155, 146, 60), (490, 492, 145, 45), (491, 493, 144, 47), (47, 144, 142, 41), (45, 145, 143, 44), (43, 44, 143, 142), (63, 148, 141, 40), (61, 149, 140, 37), (216, 616, 211, 139, 180), (174, 36, 136, 615, 181, 297, 351, 251), (294, 134, 137, 302), (136, 139, 303, 245, 35, 36), (136, 57, 58, 139), (36, 162, 167, 136), (106, 163, 166, 116), (123, 165, 164, 107), (21, 158, 163, 106), (198, 191, 192, 199), (10, 158, 160, 12), (116, 166, 161, 26), (107, 164, 160, 24), (226, 230, 159, 22), (299, 297, 181, 189), (220, 216, 180, 188), (109, 177, 179, 117), (65, 172, 178, 124), (67, 168, 177, 109), (124, 178, 176, 108), (21, 168, 171, 24), (255, 252, 175, 193), (232, 231, 169, 191), (191, 169, 170, 192), (108, 176, 171, 70), (227, 229, 186, 68), (117, 179, 173, 66), (300, 299, 189, 195), (30, 29, 28, 190, 196, 202, 282, 357, 182), (32, 33, 34, 183, 358, 283, 203, 197, 193), (19, 30, 182, 72, 65), (28, 132, 157, 131, 127, 174, 190), (193, 175, 130, 6), (301, 300, 195, 201), (204, 198, 199, 205), (234, 233, 198, 204), (259, 258, 197, 203), (223, 222, 194, 200), (287, 223, 200, 280), (291, 259, 203, 283), (289, 234, 204, 284), (284, 204, 205, 285), (393, 627, 628, 608), (281, 201, 224, 286), (612, 611, 223, 287), (611, 610, 222, 223), (201, 195, 221, 224), (151, 185, 214, 208), (189, 181, 217, 219), (609, 608, 216, 220), (136, 167, 215, 207), (628, 607, 211, 616), (392, 391, 212, 213), (389, 392, 213, 210), (391, 394, 218, 212), (134, 152, 209, 206), (152, 151, 208, 209), (195, 189, 219, 221), (615, 136, 207, 617), (610, 609, 220, 222), (134, 206, 210, 137), (199, 192, 241, 242), (69, 187, 240, 237), (2, 79, 238, 235), (79, 69, 237, 238), (614, 23, 236, 618), (192, 170, 239, 241), (205, 199, 242, 243), (285, 205, 243, 288), (292, 279, 234, 289), (279, 278, 233, 234), (272, 274, 229, 227), (277, 276, 231, 232), (271, 275, 230, 226), (270, 273, 228, 225), (273, 272, 227, 228), (278, 277, 232, 233), (620, 271, 226, 619), (270, 225, 235, 261), (282, 202, 260, 290), (311, 310, 259, 291), (310, 309, 258, 259), (202, 196, 257, 260), (196, 190, 256, 257), (308, 306, 252, 255), (190, 174, 251, 256), (27, 248, 244, 31), (75, 71, 249, 250), (27, 75, 250, 248), (302, 305, 247, 244), (71, 182, 254, 249), (305, 304, 246, 247), (304, 307, 253, 246), (306, 303, 245, 252), (309, 308, 255, 258), (334, 270, 261, 345), (625, 335, 271, 620), (317, 623, 627, 393), (337, 336, 272, 273), (334, 337, 273, 270), (335, 339, 275, 271), (637, 642, 626, 405), (336, 338, 274, 272), (343, 342, 278, 279), (344, 343, 279, 292), (242, 241, 267, 268), (237, 240, 266, 263), (235, 238, 264, 261), (238, 237, 263, 264), (618, 236, 262, 621), (241, 239, 265, 267), (243, 242, 268, 269), (288, 243, 269, 293), (361, 288, 293, 366), (374, 344, 292, 365), (370, 311, 291, 364), (357, 282, 290, 363), (365, 292, 289, 362), (368, 285, 288, 361), (627, 390, 607, 628), (349, 624, 623, 317), (405, 626, 622, 328), (367, 284, 285, 368), (362, 289, 284, 367), (364, 291, 283, 358), (395, 393, 608, 609), (201, 189, 220, 223), (180, 181, 189, 220), (363, 290, 312, 369), (319, 320, 321, 353, 352, 268, 267, 265, 349, 317, 393, 395), (194, 188, 308, 309), (180, 139, 303, 306), (150, 184, 307, 304), (153, 150, 304, 305), (137, 153, 305, 302), (188, 180, 306, 308), (200, 194, 309, 310), (280, 200, 310, 311), (239, 618, 621, 265), (606, 341, 300, 301), (341, 329, 299, 300), (329, 351, 297, 299), (248, 294, 302, 244), (250, 249, 295, 296), (248, 250, 296, 294), (249, 254, 298, 295), (373, 354, 333, 371), (455, 459, 592, 591), (443, 444, 581, 580), (408, 407, 330, 331), (401, 403, 326, 324), (411, 398, 612, 287, 280, 311, 370, 355, 360), (400, 404, 327, 323), (399, 402, 325, 322), (402, 401, 324, 325), (397, 396, 610, 611), (626, 400, 323, 622), (399, 322, 313, 389), (260, 257, 341, 606), (347, 350, 318, 315), (345, 348, 316, 313), (348, 347, 315, 316), (624, 346, 314, 623), (256, 251, 351, 329), (396, 395, 609, 610), (354, 353, 321, 333), (293, 269, 353, 354), (269, 268, 352, 353), (235, 225, 219, 333), (621, 262, 346, 624), (264, 263, 347, 348), (261, 264, 348, 345), (263, 266, 350, 347), (413, 248, 184, 265), (366, 293, 354, 373), (451, 454, 590, 587), (447, 446, 583, 584), (328, 622, 625, 340), (324, 326, 338, 336), (398, 397, 611, 612), (323, 327, 339, 335), (322, 325, 337, 334), (325, 324, 336, 337), (265, 621, 624, 349), (622, 323, 335, 625), (322, 334, 345, 313), (326, 372, 374, 338), (266, 366, 373, 350), (403, 410, 372, 326), (350, 373, 371, 318), (184, 355, 370, 307), (254, 363, 369, 298), (218, 360, 355, 184), (253, 364, 358, 183), (229, 362, 367, 186), (186, 367, 368, 187), (298, 369, 356, 185), (185, 356, 359, 214), (394, 411, 360, 218), (187, 368, 361, 240), (274, 365, 362, 229), (182, 357, 363, 254), (307, 370, 364, 253), (338, 374, 365, 274), (240, 361, 366, 266), (387, 421, 454, 451), (381, 420, 375, 376, 378, 377, 379, 380), (382, 384, 381, 380), (385, 388, 452, 449), (438, 428, 457, 461), (432, 435, 459, 458), (386, 387, 375, 420), (383, 382, 447, 448), (425, 422, 388, 385), (462, 421, 387, 386), (422, 419, 383, 388), (428, 37, 332, 457), (375, 387, 451, 441), (423, 424, 384, 382), (419, 423, 382, 383), (318, 371, 411, 394), (214, 359, 410, 403), (206, 399, 389, 210), (642, 635, 400, 626), (639, 638, 406, 407), (209, 208, 401, 402), (206, 209, 402, 399), (635, 636, 404, 400), (638, 637, 405, 406), (208, 214, 403, 401), (640, 639, 407, 408), (641, 640, 408, 409), (277, 278, 342, 343, 331, 330, 407, 406, 405, 328, 340, 276), (371, 333, 398, 411), (320, 319, 395, 396), (315, 318, 394, 391), (313, 316, 392, 389), (316, 315, 391, 392), (623, 314, 390, 627), (257, 256, 329, 341), (321, 320, 396, 397), (333, 321, 397, 398), (413, 373, 412, 414), (295, 413, 414, 27), (418, 417, 415, 416), (414, 412, 417, 418), (436, 433, 423, 419), (433, 434, 424, 423), (380, 379, 445, 446), (38, 427, 456, 440), (439, 436, 419, 422), (464, 438, 421, 462), (435, 439, 422, 425), (64, 58, 429, 432), (437, 37, 428, 463), (58, 139, 426, 429), (38, 440, 746, 744), (38, 64, 432, 427), (180, 188, 431, 430), (139, 180, 430, 426), (432, 429, 439, 435), (463, 428, 438, 464), (429, 426, 436, 439), (441, 451, 587, 578), (379, 377, 443, 445), (430, 431, 434, 433), (426, 430, 433, 436), (446, 445, 582, 583), (435, 425, 576, 577), (442, 441, 578, 579), (460, 459, 455, 453), (461, 460, 453, 454), (456, 458, 749, 747), (740, 738, 752, 753), (456, 458, 459, 460), (382, 380, 446, 447), (427, 432, 458, 456), (376, 375, 441, 442), (421, 438, 461, 454), (388, 383, 448, 452), (377, 378, 444, 443), (378, 376, 442, 444), (425, 385, 449, 455), (431, 463, 464, 434), (188, 437, 463, 431), (434, 464, 462, 424), (424, 462, 386, 384), (384, 386, 420, 381), (420, 381, 465, 466), (42, 50, 470, 471), (41, 42, 471, 468), (50, 49, 469, 470), (49, 41, 468, 469), (471, 470, 487, 476), (476, 487, 486, 477), (477, 486, 485, 478), (478, 485, 484, 479), (468, 471, 476, 472), (472, 476, 477, 473), (473, 477, 478, 474), (474, 478, 479, 475), (470, 469, 483, 487), (487, 483, 482, 486), (486, 482, 481, 485), (485, 481, 480, 484), (469, 468, 472, 483), (483, 472, 473, 482), (482, 473, 474, 481), (481, 474, 475, 480), (740, 742, 493, 491), (739, 741, 492, 490), (737, 739, 490, 488), (738, 740, 491, 489), (741, 738, 489, 492), (742, 737, 488, 493), (489, 51, 49, 469, 483, 494), (527, 526, 515, 517), (502, 510, 497, 498), (510, 514, 495, 497), (514, 503, 496, 495), (53, 54, 506, 511), (511, 506, 505, 512), (512, 505, 504, 513), (513, 504, 503, 514), (55, 53, 511, 507), (507, 511, 512, 508), (508, 512, 513, 509), (509, 513, 514, 510), (56, 55, 507, 499), (499, 507, 508, 500), (500, 508, 509, 501), (501, 509, 510, 502), (54, 56, 499, 506), (506, 499, 500, 505), (505, 500, 501, 504), (504, 501, 502, 503), (526, 542, 516, 515), (542, 550, 518, 516), (550, 527, 517, 518), (574, 557, 599, 604), (555, 554, 596, 597), (498, 497, 534, 543), (543, 534, 533, 544), (544, 533, 532, 545), (545, 532, 531, 546), (546, 531, 530, 547), (547, 530, 529, 548), (548, 529, 528, 549), (549, 528, 527, 550), (496, 498, 543, 535), (535, 543, 544, 536), (536, 544, 545, 537), (537, 545, 546, 538), (538, 546, 547, 539), (539, 547, 548, 540), (540, 548, 549, 541), (541, 549, 550, 542), (495, 496, 535, 519), (519, 535, 536, 520), (520, 536, 537, 521), (521, 537, 538, 522), (522, 538, 539, 523), (523, 539, 540, 524), (524, 540, 541, 525), (525, 541, 542, 526), (497, 495, 519, 534), (534, 519, 520, 533), (533, 520, 521, 532), (532, 521, 522, 531), (531, 522, 523, 530), (530, 523, 524, 529), (529, 524, 525, 528), (528, 525, 526, 527), (543, 534, 502, 545, 544), (515, 516, 562, 569), (569, 562, 561, 570), (570, 561, 560, 571), (571, 560, 559, 572), (572, 559, 558, 573), (573, 558, 557, 574), (567, 568, 602, 601), (517, 515, 569, 563), (563, 569, 570, 564), (564, 570, 571, 565), (565, 571, 572, 566), (566, 572, 573, 567), (567, 573, 574, 568), (557, 556, 598, 599), (518, 517, 563, 551), (551, 563, 564, 552), (552, 564, 565, 553), (553, 565, 566, 554), (554, 566, 600, 596), (556, 555, 597, 598), (566, 567, 601, 600), (516, 518, 551, 562), (562, 551, 552, 561), (561, 552, 553, 560), (560, 553, 554, 559), (559, 554, 555, 558), (558, 555, 556, 557), (568, 574, 604, 602), (577, 576, 591, 592), (599, 598, 597, 596, 600, 601, 602, 604), (421, 454, 590, 575), (449, 452, 588, 586), (453, 455, 591, 589), (459, 435, 577, 592), (452, 448, 585, 588), (425, 455, 591, 576), (454, 453, 589, 590), (444, 442, 579, 581), (455, 449, 586, 591), (445, 443, 580, 582), (448, 447, 584, 585), (602, 601, 593, 595), (597, 598, 594, 450), (596, 597, 450, 605), (600, 596, 605, 603), (601, 600, 603, 593), (579, 578, 587, 590, 589, 591, 586, 588, 585, 584, 583, 582, 580, 581), (589, 580, 595, 603), (593, 603, 605, 450, 594, 590), (421, 575, 603, 462), (301, 201, 281, 286, 641, 409, 410, 359, 356, 369, 312, 290, 260, 606), (340, 625, 620, 276), (276, 620, 619, 231), (170, 614, 618, 239), (181, 615, 617, 217), (608, 628, 616, 216), (231, 619, 613, 169), (169, 613, 614, 170), (685, 679, 629, 665), (664, 582, 631, 666), (379, 632, 634, 630), (684, 680, 633, 381), (633, 207, 381), (286, 224, 640, 641), (224, 221, 639, 640), (219, 217, 637, 638), (207, 215, 636, 635), (221, 219, 638, 639), (617, 207, 635, 642), (217, 617, 642, 637), (669, 643, 645, 671), (686, 681, 644, 670), (643, 646, 648, 645), (681, 682, 647, 644), (687, 683, 649, 674), (676, 651, 650, 675), (678, 663, 657, 677), (661, 662, 656, 655), (673, 661, 655, 672), (658, 660, 654, 653), (668, 659, 652, 667), (666, 631, 659, 668), (630, 634, 660, 658), (671, 645, 661, 673), (645, 648, 662, 661), (675, 650, 663, 678), (648, 666, 668, 662), (662, 668, 667, 656), (646, 664, 666, 648), (682, 685, 665, 647), (650, 671, 673, 663), (663, 673, 672, 657), (683, 686, 670, 649), (651, 669, 671, 650), (693, 675, 678, 701), (701, 678, 677, 697), (708, 676, 675, 693), (709, 687, 674, 689), (697, 677, 687, 709), (657, 672, 686, 683), (656, 667, 685, 682), (677, 657, 683, 687), (655, 656, 682, 681), (672, 655, 681, 686), (653, 654, 680, 684), (667, 652, 679, 685), (398, 137, 381, 207), (726, 719, 682, 647), (735, 207, 381, 736), (633, 644, 688, 207), (654, 700, 712, 680), (700, 699, 711, 712), (699, 698, 710, 711), (698, 697, 709, 710), (680, 712, 692, 633), (712, 711, 691, 692), (711, 710, 690, 691), (710, 709, 689, 690), (632, 705, 696, 634), (705, 706, 695, 696), (706, 707, 694, 695), (707, 708, 693, 694), (660, 704, 700, 654), (704, 703, 699, 700), (703, 702, 698, 699), (702, 701, 697, 698), (634, 696, 704, 660), (696, 695, 703, 704), (695, 694, 702, 703), (694, 693, 701, 702), (647, 726, 733, 644), (726, 725, 732, 733), (725, 724, 731, 732), (724, 723, 730, 731), (723, 722, 729, 730), (722, 721, 728, 729), (721, 720, 727, 728), (735, 734, 713, 720), (720, 713, 714, 721), (721, 714, 715, 722), (722, 715, 716, 723), (723, 716, 717, 724), (724, 717, 718, 725), (725, 718, 719, 726), (207, 136, 734, 735), (720, 735, 736, 727), (848, 765, 737, 742), (834, 779, 738, 741), (332, 37, 743, 745), (765, 806, 739, 737), (806, 834, 741, 739), (820, 848, 742, 740), (912, 952, 763, 764), (937, 936, 756, 759), (1200, 912, 764, 904), (746, 747, 758, 757, 913, 914, 915, 916, 917, 918, 919, 920), (440, 456, 747, 746), (456, 460, 750, 747), (460, 461, 751, 750), (792, 38, 744, 862), (461, 457, 748, 751), (457, 332, 745, 748), (820, 740, 753, 876), (754, 755, 757, 756), (756, 757, 758, 759), (759, 758, 761, 762), (877, 904, 764, 763), (936, 921, 754, 756), (747, 749, 760, 758), (747, 750, 953, 954, 955, 956, 957, 958, 959, 960, 761, 758), (961, 913, 757, 755), (960, 976, 762, 761), (1088, 961, 755, 890), (976, 937, 759, 762), (952, 984, 877, 763), (984, 992, 878, 877), (992, 1000, 879, 878), (1000, 1008, 880, 879), (1008, 1016, 881, 880), (1016, 1024, 882, 881), (1024, 1032, 883, 882), (1032, 1040, 884, 883), (1040, 1048, 885, 884), (1048, 1056, 886, 885), (1056, 1064, 887, 886), (1064, 1072, 888, 887), (1072, 1080, 889, 888), (1080, 1088, 890, 889), (755, 754, 891, 890), (890, 891, 892, 889), (889, 892, 893, 888), (888, 893, 894, 887), (887, 894, 895, 886), (886, 895, 896, 885), (885, 896, 897, 884), (884, 897, 898, 883), (883, 898, 899, 882), (882, 899, 900, 881), (881, 900, 901, 880), (880, 901, 902, 879), (879, 902, 903, 878), (878, 903, 904, 877), (37, 807, 863, 743), (807, 808, 864, 863), (808, 809, 865, 864), (809, 810, 866, 865), (810, 811, 867, 866), (811, 812, 868, 867), (812, 813, 869, 868), (813, 814, 870, 869), (814, 815, 871, 870), (815, 816, 872, 871), (816, 817, 873, 872), (817, 818, 874, 873), (818, 819, 875, 874), (819, 820, 876, 875), (738, 779, 849, 752), (779, 780, 850, 849), (780, 781, 851, 850), (781, 782, 852, 851), (782, 783, 853, 852), (783, 784, 854, 853), (784, 785, 855, 854), (785, 786, 856, 855), (786, 787, 857, 856), (787, 788, 858, 857), (788, 789, 859, 858), (789, 790, 860, 859), (790, 791, 861, 860), (791, 792, 862, 861), (921, 1096, 891, 754), (1096, 1104, 892, 891), (1104, 1112, 893, 892), (1112, 1120, 894, 893), (1120, 1128, 895, 894), (1128, 1136, 896, 895), (1136, 1144, 897, 896), (1144, 1152, 898, 897), (1152, 1160, 899, 898), (1160, 1168, 900, 899), (1168, 1176, 901, 900), (1176, 1184, 902, 901), (1184, 1192, 903, 902), (1192, 1200, 904, 903), (37, 140, 835, 807), (807, 835, 836, 808), (808, 836, 837, 809), (809, 837, 838, 810), (810, 838, 839, 811), (811, 839, 840, 812), (812, 840, 841, 813), (813, 841, 842, 814), (814, 842, 843, 815), (815, 843, 844, 816), (816, 844, 845, 817), (817, 845, 846, 818), (818, 846, 847, 819), (819, 847, 848, 820), (40, 141, 821, 793), (793, 821, 822, 794), (794, 822, 823, 795), (795, 823, 824, 796), (796, 824, 825, 797), (797, 825, 826, 798), (798, 826, 827, 799), (799, 827, 828, 800), (800, 828, 829, 801), (801, 829, 830, 802), (802, 830, 831, 803), (803, 831, 832, 804), (804, 832, 833, 805), (805, 833, 834, 806), (39, 40, 793, 778), (778, 793, 794, 777), (777, 794, 795, 776), (776, 795, 796, 775), (775, 796, 797, 774), (774, 797, 798, 773), (773, 798, 799, 772), (772, 799, 800, 771), (771, 800, 801, 770), (770, 801, 802, 769), (769, 802, 803, 768), (768, 803, 804, 767), (767, 804, 805, 766), (766, 805, 806, 765), (141, 38, 792, 821), (821, 792, 791, 822), (822, 791, 790, 823), (823, 790, 789, 824), (824, 789, 788, 825), (825, 788, 787, 826), (826, 787, 786, 827), (827, 786, 785, 828), (828, 785, 784, 829), (829, 784, 783, 830), (830, 783, 782, 831), (831, 782, 781, 832), (832, 781, 780, 833), (833, 780, 779, 834), (140, 39, 778, 835), (835, 778, 777, 836), (836, 777, 776, 837), (837, 776, 775, 838), (838, 775, 774, 839), (839, 774, 773, 840), (840, 773, 772, 841), (841, 772, 771, 842), (842, 771, 770, 843), (843, 770, 769, 844), (844, 769, 768, 845), (845, 768, 767, 846), (846, 767, 766, 847), (847, 766, 765, 848), (875, 876, 1193, 1185), (1185, 1193, 1194, 1186), (1186, 1194, 1195, 1187), (1187, 1195, 1196, 1188), (1188, 1196, 1197, 1189), (1189, 1197, 1198, 1190), (1190, 1198, 1199, 1191), (1191, 1199, 1200, 1192), (874, 875, 1185, 1177), (1177, 1185, 1186, 1178), (1178, 1186, 1187, 1179), (1179, 1187, 1188, 1180), (1180, 1188, 1189, 1181), (1181, 1189, 1190, 1182), (1182, 1190, 1191, 1183), (1183, 1191, 1192, 1184), (873, 874, 1177, 1169), (1169, 1177, 1178, 1170), (1170, 1178, 1179, 1171), (1171, 1179, 1180, 1172), (1172, 1180, 1181, 1173), (1173, 1181, 1182, 1174), (1174, 1182, 1183, 1175), (1175, 1183, 1184, 1176), (872, 873, 1169, 1161), (1161, 1169, 1170, 1162), (1162, 1170, 1171, 1163), (1163, 1171, 1172, 1164), (1164, 1172, 1173, 1165), (1165, 1173, 1174, 1166), (1166, 1174, 1175, 1167), (1167, 1175, 1176, 1168), (871, 872, 1161, 1153), (1153, 1161, 1162, 1154), (1154, 1162, 1163, 1155), (1155, 1163, 1164, 1156), (1156, 1164, 1165, 1157), (1157, 1165, 1166, 1158), (1158, 1166, 1167, 1159), (1159, 1167, 1168, 1160), (870, 871, 1153, 1145), (1145, 1153, 1154, 1146), (1146, 1154, 1155, 1147), (1147, 1155, 1156, 1148), (1148, 1156, 1157, 1149), (1149, 1157, 1158, 1150), (1150, 1158, 1159, 1151), (1151, 1159, 1160, 1152), (869, 870, 1145, 1137), (1137, 1145, 1146, 1138), (1138, 1146, 1147, 1139), (1139, 1147, 1148, 1140), (1140, 1148, 1149, 1141), (1141, 1149, 1150, 1142), (1142, 1150, 1151, 1143), (1143, 1151, 1152, 1144), (868, 869, 1137, 1129), (1129, 1137, 1138, 1130), (1130, 1138, 1139, 1131), (1131, 1139, 1140, 1132), (1132, 1140, 1141, 1133), (1133, 1141, 1142, 1134), (1134, 1142, 1143, 1135), (1135, 1143, 1144, 1136), (867, 868, 1129, 1121), (1121, 1129, 1130, 1122), (1122, 1130, 1131, 1123), (1123, 1131, 1132, 1124), (1124, 1132, 1133, 1125), (1125, 1133, 1134, 1126), (1126, 1134, 1135, 1127), (1127, 1135, 1136, 1128), (866, 867, 1121, 1113), (1113, 1121, 1122, 1114), (1114, 1122, 1123, 1115), (1115, 1123, 1124, 1116), (1116, 1124, 1125, 1117), (1117, 1125, 1126, 1118), (1118, 1126, 1127, 1119), (1119, 1127, 1128, 1120), (865, 866, 1113, 1105), (1105, 1113, 1114, 1106), (1106, 1114, 1115, 1107), (1107, 1115, 1116, 1108), (1108, 1116, 1117, 1109), (1109, 1117, 1118, 1110), (1110, 1118, 1119, 1111), (1111, 1119, 1120, 1112), (864, 865, 1105, 1097), (1097, 1105, 1106, 1098), (1098, 1106, 1107, 1099), (1099, 1107, 1108, 1100), (1100, 1108, 1109, 1101), (1101, 1109, 1110, 1102), (1102, 1110, 1111, 1103), (1103, 1111, 1112, 1104), (863, 864, 1097, 1089), (1089, 1097, 1098, 1090), (1090, 1098, 1099, 1091), (1091, 1099, 1100, 1092), (1092, 1100, 1101, 1093), (1093, 1101, 1102, 1094), (1094, 1102, 1103, 1095), (1095, 1103, 1104, 1096), (743, 863, 1089, 928), (928, 1089, 1090, 927), (927, 1090, 1091, 926), (926, 1091, 1092, 925), (925, 1092, 1093, 924), (924, 1093, 1094, 923), (923, 1094, 1095, 922), (922, 1095, 1096, 921), (861, 862, 1081, 1073), (1073, 1081, 1082, 1074), (1074, 1082, 1083, 1075), (1075, 1083, 1084, 1076), (1076, 1084, 1085, 1077), (1077, 1085, 1086, 1078), (1078, 1086, 1087, 1079), (1079, 1087, 1088, 1080), (860, 861, 1073, 1065), (1065, 1073, 1074, 1066), (1066, 1074, 1075, 1067), (1067, 1075, 1076, 1068), (1068, 1076, 1077, 1069), (1069, 1077, 1078, 1070), (1070, 1078, 1079, 1071), (1071, 1079, 1080, 1072), (859, 860, 1065, 1057), (1057, 1065, 1066, 1058), (1058, 1066, 1067, 1059), (1059, 1067, 1068, 1060), (1060, 1068, 1069, 1061), (1061, 1069, 1070, 1062), (1062, 1070, 1071, 1063), (1063, 1071, 1072, 1064), (858, 859, 1057, 1049), (1049, 1057, 1058, 1050), (1050, 1058, 1059, 1051), (1051, 1059, 1060, 1052), (1052, 1060, 1061, 1053), (1053, 1061, 1062, 1054), (1054, 1062, 1063, 1055), (1055, 1063, 1064, 1056), (857, 858, 1049, 1041), (1041, 1049, 1050, 1042), (1042, 1050, 1051, 1043), (1043, 1051, 1052, 1044), (1044, 1052, 1053, 1045), (1045, 1053, 1054, 1046), (1046, 1054, 1055, 1047), (1047, 1055, 1056, 1048), (856, 857, 1041, 1033), (1033, 1041, 1042, 1034), (1034, 1042, 1043, 1035), (1035, 1043, 1044, 1036), (1036, 1044, 1045, 1037), (1037, 1045, 1046, 1038), (1038, 1046, 1047, 1039), (1039, 1047, 1048, 1040), (855, 856, 1033, 1025), (1025, 1033, 1034, 1026), (1026, 1034, 1035, 1027), (1027, 1035, 1036, 1028), (1028, 1036, 1037, 1029), (1029, 1037, 1038, 1030), (1030, 1038, 1039, 1031), (1031, 1039, 1040, 1032), (854, 855, 1025, 1017), (1017, 1025, 1026, 1018), (1018, 1026, 1027, 1019), (1019, 1027, 1028, 1020), (1020, 1028, 1029, 1021), (1021, 1029, 1030, 1022), (1022, 1030, 1031, 1023), (1023, 1031, 1032, 1024), (853, 854, 1017, 1009), (1009, 1017, 1018, 1010), (1010, 1018, 1019, 1011), (1011, 1019, 1020, 1012), (1012, 1020, 1021, 1013), (1013, 1021, 1022, 1014), (1014, 1022, 1023, 1015), (1015, 1023, 1024, 1016), (852, 853, 1009, 1001), (1001, 1009, 1010, 1002), (1002, 1010, 1011, 1003), (1003, 1011, 1012, 1004), (1004, 1012, 1013, 1005), (1005, 1013, 1014, 1006), (1006, 1014, 1015, 1007), (1007, 1015, 1016, 1008), (851, 852, 1001, 993), (993, 1001, 1002, 994), (994, 1002, 1003, 995), (995, 1003, 1004, 996), (996, 1004, 1005, 997), (997, 1005, 1006, 998), (998, 1006, 1007, 999), (999, 1007, 1008, 1000), (850, 851, 993, 985), (985, 993, 994, 986), (986, 994, 995, 987), (987, 995, 996, 988), (988, 996, 997, 989), (989, 997, 998, 990), (990, 998, 999, 991), (991, 999, 1000, 992), (849, 850, 985, 977), (977, 985, 986, 978), (978, 986, 987, 979), (979, 987, 988, 980), (980, 988, 989, 981), (981, 989, 990, 982), (982, 990, 991, 983), (983, 991, 992, 984), (752, 849, 977, 945), (945, 977, 978, 946), (946, 978, 979, 947), (947, 979, 980, 948), (948, 980, 981, 949), (949, 981, 982, 950), (950, 982, 983, 951), (951, 983, 984, 952), (751, 748, 944, 969), (969, 944, 943, 970), (970, 943, 942, 971), (971, 942, 941, 972), (972, 941, 940, 973), (973, 940, 939, 974), (974, 939, 938, 975), (975, 938, 937, 976), (862, 744, 968, 1081), (1081, 968, 967, 1082), (1082, 967, 966, 1083), (1083, 966, 965, 1084), (1084, 965, 964, 1085), (1085, 964, 963, 1086), (1086, 963, 962, 1087), (1087, 962, 961, 1088), (750, 751, 969, 953), (953, 969, 970, 954), (954, 970, 971, 955), (955, 971, 972, 956), (956, 972, 973, 957), (957, 973, 974, 958), (958, 974, 975, 959), (959, 975, 976, 960), (744, 746, 920, 968), (968, 920, 919, 967), (967, 919, 918, 966), (966, 918, 917, 965), (965, 917, 916, 964), (964, 916, 915, 963), (963, 915, 914, 962), (962, 914, 913, 961), (745, 743, 928, 929), (929, 928, 927, 930), (930, 927, 926, 931), (931, 926, 925, 932), (932, 925, 924, 933), (933, 924, 923, 934), (934, 923, 922, 935), (935, 922, 921, 936), (876, 753, 905, 1193), (1193, 905, 906, 1194), (1194, 906, 907, 1195), (1195, 907, 908, 1196), (1196, 908, 909, 1197), (1197, 909, 910, 1198), (1198, 910, 911, 1199), (1199, 911, 912, 1200), (748, 745, 929, 944), (944, 929, 930, 943), (943, 930, 931, 942), (942, 931, 932, 941), (941, 932, 933, 940), (940, 933, 934, 939), (939, 934, 935, 938), (938, 935, 936, 937), (753, 752, 945, 905), (905, 945, 946, 906), (906, 946, 947, 907), (907, 947, 948, 908), (908, 948, 949, 909), (909, 949, 950, 910), (910, 950, 951, 911), (911, 951, 952, 912)])
me_cube.polygons.foreach_set('use_smooth', [1, 1, 1, 1, 1, 1, 1, 1, 1, 1, 1, 1, 1, 1, 1, 1, 1, 1, 1, 1, 1, 1, 1, 1, 1, 1, 1, 1, 1, 1, 1, 1, 1, 1, 1, 1, 1, 1, 1, 1, 1, 1, 1, 1, 1, 1, 1, 1, 1, 1, 1, 1, 1, 1, 1, 1, 1, 1, 1, 1, 1, 1, 1, 1, 1, 1, 1, 1, 1, 1, 1, 1, 1, 1, 0, 0, 0, 0, 0, 0, 0, 0, 0, 0, 0, 0, 1, 1, 1, 1, 1, 1, 1, 1, 1, 1, 1, 1, 1, 1, 1, 1, 1, 1, 1, 1, 1, 1, 1, 1, 1, 1, 1, 1, 1, 1, 1, 1, 1, 1, 1, 1, 1, 1, 1, 1, 1, 1, 1, 1, 1, 1, 1, 1, 1, 1, 1, 1, 1, 1, 1, 1, 1, 1, 1, 1, 1, 1, 1, 1, 1, 1, 1, 1, 1, 1, 1, 1, 1, 1, 1, 1, 1, 1, 1, 1, 1, 1, 1, 1, 1, 1, 1, 1, 1, 1, 1, 1, 1, 1, 1, 1, 1, 1, 1, 1, 1, 1, 1, 1, 1, 1, 1, 1, 1, 1, 1, 1, 1, 1, 1, 1, 1, 1, 1, 1, 1, 1, 1, 1, 1, 1, 1, 1, 1, 1, 1, 1, 1, 1, 1, 1, 1, 1, 1, 1, 1, 1, 1, 1, 1, 1, 1, 1, 1, 1, 1, 1, 1, 1, 1, 1, 1, 1, 1, 1, 1, 1, 1, 1, 1, 1, 1, 1, 1, 1, 1, 1, 1, 1, 1, 1, 1, 1, 1, 1, 0, 0, 1, 1, 1, 1, 1, 1, 1, 1, 1, 1, 1, 1, 1, 1, 1, 1, 1, 1, 1, 1, 0, 1, 1, 1, 1, 1, 1, 1, 1, 1, 1, 1, 1, 1, 1, 1, 1, 1, 1, 1, 1, 1, 1, 1, 1, 0, 1, 0, 1, 1, 1, 1, 1, 1, 1, 1, 1, 1, 1, 1, 1, 1, 1, 1, 1, 1, 1, 1, 1, 1, 1, 1, 1, 1, 1, 1, 1, 0, 0, 1, 1, 0, 1, 0, 1, 1, 0, 1, 0, 0, 1, 1, 1, 1, 1, 1, 1, 1, 1, 1, 1, 1, 1, 1, 1, 1, 1, 1, 1, 1, 1, 1, 1, 1, 0, 0, 0, 0, 1, 1, 0, 1, 1, 0, 1, 1, 0, 1, 1, 1, 1, 1, 1, 0, 1, 0, 0, 1, 1, 0, 1, 0, 1, 1, 1, 1, 1, 1, 1, 0, 0, 1, 0, 0, 1, 0, 0, 0, 0, 0, 0, 1, 1, 1, 1, 1, 1, 1, 1, 1, 1, 1, 1, 1, 1, 1, 1, 1, 1, 1, 1, 1, 1, 1, 1, 1, 1, 0, 1, 1, 1, 1, 1, 1, 1, 1, 1, 1, 1, 1, 1, 1, 1, 1, 1, 1, 1, 1, 1, 1, 1, 1, 1, 1, 1, 1, 1, 1, 1, 1, 1, 1, 1, 1, 1, 1, 1, 1, 1, 1, 1, 1, 1, 1, 1, 1, 1, 1, 1, 1, 1, 1, 1, 1, 1, 0, 1, 1, 1, 1, 1, 1, 1, 1, 1, 1, 1, 1, 1, 1, 1, 1, 1, 1, 1, 1, 1, 1, 1, 1, 1, 1, 1, 1, 1, 1, 0, 1, 1, 1, 1, 1, 1, 0, 1, 0, 1, 1, 1, 1, 1, 1, 1, 0, 1, 0, 1, 1, 1, 1, 1, 1, 1, 1, 0, 0, 0, 0, 0, 1, 1, 1, 1, 1, 1, 1, 0, 0, 0, 0, 0, 0, 0, 0, 0, 0, 0, 0, 0, 0, 0, 0, 0, 0, 0, 0, 0, 0, 0, 0, 0, 0, 0, 0, 0, 0, 0, 0, 0, 0, 0, 0, 0, 0, 0, 0, 0, 0, 0, 0, 0, 0, 0, 0, 0, 0, 0, 0, 0, 0, 0, 0, 0, 0, 0, 0, 0, 0, 0, 0, 0, 0, 0, 0, 0, 0, 0, 0, 0, 0, 0, 0, 1, 1, 0, 1, 1, 1, 1, 0, 1, 1, 1, 1, 1, 1, 0, 0, 1, 1, 1, 1, 1, 0, 1, 1, 1, 1, 1, 0, 1, 1, 1, 1, 1, 1, 1, 1, 1, 1, 1, 1, 1, 1, 1, 1, 1, 1, 1, 1, 1, 1, 1, 1, 1, 1, 1, 1, 1, 1, 1, 1, 1, 1, 1, 1, 1, 1, 1, 1, 1, 1, 1, 1, 1, 1, 1, 1, 1, 1, 1, 1, 1, 1, 1, 1, 1, 1, 1, 1, 1, 1, 1, 1, 1, 1, 1, 1, 1, 1, 1, 1, 1, 1, 1, 1, 1, 1, 1, 1, 1, 1, 1, 1, 1, 1, 1, 1, 1, 1, 1, 1, 1, 1, 1, 1, 1, 1, 1, 1, 1, 1, 1, 1, 1, 1, 1, 1, 1, 1, 1, 1, 1, 1, 1, 1, 1, 1, 1, 1, 1, 1, 1, 1, 1, 1, 1, 1, 1, 1, 1, 1, 1, 1, 1, 1, 1, 1, 1, 1, 1, 1, 1, 1, 1, 1, 1, 1, 1, 1, 1, 1, 1, 1, 1, 1, 1, 1, 1, 1, 1, 1, 1, 1, 1, 1, 1, 1, 1, 1, 1, 1, 1, 1, 1, 1, 1, 1, 1, 1, 1, 1, 1, 1, 1, 1, 1, 1, 1, 1, 1, 1, 1, 1, 1, 1, 1, 1, 1, 1, 1, 1, 1, 1, 1, 1, 1, 1, 1, 1, 1, 1, 1, 1, 1, 1, 1, 1, 1, 1, 1, 1, 1, 1, 1, 1, 1, 1, 1, 1, 1, 1, 1, 1, 1, 1, 1, 1, 1, 1, 1, 1, 1, 1, 1, 1, 1, 1, 1, 1, 1, 1, 1, 1, 1, 1, 1, 1, 1, 1, 1, 1, 1, 1, 1, 1, 1, 1, 1, 1, 1, 1, 1, 1, 1, 1, 1, 1, 1, 1, 1, 1, 1, 1, 1, 1, 1, 1, 1, 1, 1, 1, 1, 1, 1, 1, 1, 1, 1, 1, 1, 1, 1, 1, 1, 1, 1, 1, 1, 1, 1, 1, 1, 1, 1, 1, 1, 1, 1, 1, 1, 1, 1, 1, 1, 1, 1, 1, 1, 1, 1, 1, 1, 1, 1, 1, 1, 1, 1, 1, 1, 1, 1, 1, 1, 1, 1, 1, 1, 1, 1, 1, 1, 1, 1, 1, 1, 1, 1, 1, 1, 1, 1, 1, 0, 0, 0, 0, 0, 0, 0, 0, 1, 1, 1, 1, 1, 1, 1, 1, 1, 1, 1, 1, 1, 1, 1, 1, 1, 1, 1, 1, 1, 1, 1, 1, 0, 0, 0, 0, 0, 0, 0, 0, 1, 1, 1, 1, 1, 1, 1, 1, 0, 0, 0, 0, 0, 0, 0, 0, 1, 1, 1, 1, 1, 1, 1, 1])
me_cube.polygons.foreach_set('material_index', [0, 2, 0, 0, 0, 0, 0, 0, 0, 0, 0, 0, 0, 0, 0, 0, 0, 1, 0, 0, 0, 0, 0, 0, 0, 0, 0, 0, 0, 0, 0, 0, 2, 2, 2, 2, 0, 0, 2, 2, 0, 2, 2, 2, 2, 2, 2, 2, 2, 0, 0, 0, 0, 0, 0, 0, 0, 0, 0, 0, 0, 0, 0, 0, 0, 0, 0, 0, 0, 0, 0, 0, 0, 0, 0, 0, 0, 0, 0, 0, 0, 0, 0, 0, 0, 0, 0, 0, 0, 0, 0, 0, 0, 0, 0, 0, 0, 0, 0, 0, 0, 0, 0, 0, 0, 0, 0, 0, 0, 0, 0, 0, 0, 0, 0, 0, 0, 0, 0, 0, 0, 0, 0, 0, 0, 0, 0, 0, 0, 0, 0, 0, 0, 0, 2, 2, 0, 0, 0, 2, 0, 0, 0, 0, 0, 0, 0, 0, 0, 0, 0, 0, 0, 0, 0, 0, 0, 0, 0, 0, 0, 0, 0, 0, 0, 0, 0, 0, 0, 0, 0, 0, 0, 0, 0, 0, 0, 0, 0, 0, 0, 0, 0, 0, 0, 0, 0, 0, 0, 0, 0, 0, 0, 0, 0, 0, 0, 1, 0, 1, 0, 0, 0, 0, 0, 0, 0, 0, 0, 0, 0, 0, 0, 0, 0, 0, 0, 0, 0, 0, 0, 0, 0, 0, 0, 0, 0, 0, 0, 0, 0, 0, 0, 0, 0, 0, 0, 0, 0, 0, 0, 0, 0, 0, 0, 0, 0, 0, 0, 0, 0, 0, 0, 0, 0, 0, 0, 0, 0, 0, 0, 1, 0, 0, 0, 0, 0, 0, 0, 0, 0, 0, 0, 0, 0, 0, 0, 0, 0, 0, 0, 0, 0, 0, 0, 0, 0, 2, 2, 0, 0, 0, 1, 0, 0, 0, 1, 0, 0, 0, 0, 0, 0, 0, 1, 0, 0, 0, 0, 0, 0, 0, 0, 0, 0, 2, 2, 0, 0, 0, 0, 0, 0, 0, 0, 0, 0, 0, 0, 0, 0, 0, 0, 0, 0, 0, 0, 0, 0, 0, 0, 0, 0, 0, 0, 2, 0, 0, 2, 2, 2, 0, 2, 2, 2, 0, 2, 2, 0, 0, 0, 0, 0, 1, 1, 0, 0, 1, 0, 0, 0, 0, 0, 0, 0, 0, 0, 0, 0, 0, 0, 0, 0, 0, 0, 0, 0, 0, 2, 2, 0, 2, 2, 0, 0, 0, 2, 2, 0, 0, 2, 2, 0, 2, 2, 0, 0, 2, 2, 2, 2, 2, 2, 2, 2, 2, 2, 2, 2, 2, 2, 2, 2, 2, 0, 2, 2, 0, 0, 2, 2, 2, 2, 2, 2, 2, 2, 2, 2, 2, 2, 2, 2, 2, 2, 2, 2, 2, 2, 2, 0, 0, 2, 2, 0, 2, 2, 2, 2, 2, 2, 2, 2, 2, 2, 2, 2, 2, 2, 2, 2, 2, 2, 2, 2, 2, 2, 2, 2, 2, 2, 2, 2, 2, 2, 2, 2, 2, 2, 2, 2, 2, 2, 2, 2, 2, 2, 2, 2, 2, 2, 2, 2, 2, 2, 2, 2, 2, 2, 2, 2, 2, 2, 2, 2, 2, 2, 2, 2, 2, 2, 2, 2, 2, 2, 2, 2, 2, 2, 2, 2, 2, 2, 2, 2, 2, 2, 2, 2, 2, 2, 2, 2, 2, 2, 2, 2, 2, 2, 2, 2, 2, 2, 2, 2, 2, 2, 2, 2, 2, 2, 2, 2, 2, 0, 0, 0, 0, 0, 0, 0, 0, 0, 2, 2, 1, 1, 0, 0, 0, 1, 1, 1, 0, 2, 1, 2, 1, 1, 2, 1, 1, 1, 0, 0, 2, 2, 0, 0, 0, 0, 0, 2, 1, 0, 1, 1, 2, 0, 1, 2, 1, 1, 1, 1, 1, 1, 1, 1, 0, 0, 1, 1, 1, 1, 1, 1, 1, 1, 1, 1, 1, 2, 2, 2, 2, 0, 1, 1, 1, 2, 0, 0, 0, 1, 1, 1, 1, 1, 1, 1, 0, 0, 1, 1, 1, 1, 1, 0, 1, 0, 2, 2, 0, 0, 2, 2, 2, 2, 2, 2, 2, 2, 2, 2, 2, 2, 2, 2, 2, 2, 2, 2, 2, 2, 2, 2, 2, 2, 2, 2, 2, 2, 2, 2, 2, 2, 2, 2, 2, 2, 2, 2, 2, 2, 2, 2, 2, 2, 2, 2, 2, 2, 2, 2, 2, 2, 2, 2, 2, 2, 2, 2, 2, 2, 2, 2, 2, 2, 2, 2, 2, 2, 2, 2, 2, 2, 2, 2, 2, 2, 2, 2, 2, 2, 2, 2, 2, 2, 2, 2, 2, 2, 2, 2, 2, 2, 2, 2, 2, 2, 2, 2, 2, 2, 2, 2, 2, 2, 2, 2, 2, 0, 0, 0, 0, 0, 0, 0, 0, 0, 0, 0, 0, 0, 0, 0, 0, 0, 0, 0, 0, 0, 0, 0, 0, 0, 0, 0, 0, 2, 2, 2, 2, 2, 2, 2, 2, 2, 2, 2, 2, 2, 2, 0, 0, 0, 0, 0, 0, 0, 0, 0, 0, 0, 0, 0, 0, 2, 2, 2, 2, 2, 2, 2, 2, 2, 2, 2, 2, 2, 2, 2, 2, 2, 2, 2, 2, 2, 2, 2, 2, 2, 2, 2, 2, 2, 2, 2, 2, 2, 2, 2, 2, 2, 2, 2, 2, 2, 2, 2, 2, 2, 2, 2, 2, 2, 2, 2, 2, 2, 2, 2, 2, 2, 2, 2, 2, 2, 2, 2, 2, 2, 2, 2, 2, 2, 2, 2, 2, 2, 2, 2, 2, 2, 2, 2, 2, 2, 2, 2, 2, 2, 2, 2, 2, 2, 2, 2, 2, 2, 2, 2, 2, 2, 2, 2, 2, 2, 2, 2, 2, 2, 2, 2, 2, 2, 2, 2, 2, 2, 2, 2, 2, 2, 2, 2, 2, 2, 2, 2, 2, 2, 2, 2, 2, 2, 2, 2, 2, 2, 2, 2, 2, 2, 2, 2, 2, 2, 2, 2, 2, 2, 2, 2, 2, 2, 2, 2, 2, 2, 2, 2, 2, 2, 2, 2, 2, 2, 2, 2, 2, 2, 2, 2, 2, 2, 2, 2, 2, 2, 2, 2, 2, 2, 2, 2, 2, 2, 2, 2, 2, 2, 2, 2, 2, 2, 2, 2, 2, 2, 2, 2, 2, 2, 2, 2, 2, 2, 2, 2, 2, 2, 2, 2, 2, 2, 2, 2, 2, 2, 2, 2, 2, 2, 2, 2, 2, 2, 2, 2, 2, 2, 2, 2, 2, 2, 2, 2, 2, 2, 2, 2, 2, 2, 2, 2, 2, 2, 2, 2, 2, 2, 2, 2, 2, 2, 2, 2, 2, 2, 2, 2, 2, 2, 2, 2, 2, 2, 2, 2, 2, 2, 2, 2, 2, 2, 2, 2, 2, 2, 2, 2, 2, 2, 2, 2, 2, 2, 2, 2, 2, 2, 2, 2, 2])
me_cube.materials.append(mat_main)
me_cube.materials.append(mat_sub1_001)
me_cube.materials.append(mat_sub2_001)
me_cube.use_remesh_preserve_volume = False
me_cube.use_remesh_preserve_attributes = False
me_cube.use_mirror_vertex_groups = False
me_cube.update()

# ---- objects
ob_cube = bpy.data.objects.new('Cube', me_cube)
ob_lamp = bpy.data.objects.new('Lamp', light_lamp)
ob_camera = bpy.data.objects.new('Camera', cam_camera)

# ---- transforms, parenting, visibility, modifiers, constraints
ob_cube.location = (0.0, -3.881, 1.815)
ob_cube.scale = (-0.3938, -0.3938, -0.3938)
ob_cube.lock_rotations_4d = False
ob_cube.empty_display_type = 'ARROWS'
ob_cube.lineart.crease_threshold = 0.0
_m = ob_cube.modifiers.new('Subsurf', 'SUBSURF')
_m.uv_smooth = 'PRESERVE_CORNERS'
_m.levels = 5
_m.render_levels = 5
_m.show_only_control_edges = False
_m = ob_cube.modifiers.new('Solidify', 'SOLIDIFY')
_m.thickness = 0.25
_m.offset = 1.0
_m.nonmanifold_thickness_mode = 'FIXED'
_m.nonmanifold_merge_threshold = 0.0003
ob_lamp.location = (4.076, 1.005, 5.904)
ob_lamp.rotation_euler = (0.6503, 0.05522, 1.866)
ob_lamp.lock_rotations_4d = False
ob_lamp.empty_display_type = 'ARROWS'
ob_lamp.color = (0.0, 0.0, 0.0, 0.0)
ob_lamp.lineart.crease_threshold = 0.0
ob_camera.location = (7.481, -6.508, 5.344)
ob_camera.rotation_euler = (1.109, 0.0, 0.8149)
ob_camera.lock_rotations_4d = False
ob_camera.empty_display_type = 'ARROWS'
ob_camera.color = (0.0, 0.0, 0.0, 0.0)
ob_camera.display_type = 'WIRE'
ob_camera.lineart.crease_threshold = 0.0

# ---- collection membership
col_collection_1.objects.link(ob_cube)
col_collection_1.objects.link(ob_lamp)
col_collection_1.objects.link(ob_camera)

# ---- scene / render settings (as saved in the file)
scene.camera = ob_camera
scene.frame_start = 1; scene.frame_end = 250; scene.frame_set(1)
scene.render.engine = 'BLENDER_EEVEE_NEXT'
scene.render.resolution_percentage = 50
scene.render.dither_intensity = 0.0
scene.cycles.use_denoising = False
scene.cycles.samples = 128
scene.cycles.sampling_pattern = 'TABULATED_SOBOL'
scene.cycles.use_adaptive_sampling = False
scene.cycles.use_light_tree = False
scene.cycles.blur_glossy = 0.0
scene.cycles.sample_clamp_indirect = 0.0
scene.view_settings.view_transform = 'Standard'
bpy.context.view_layer.update()
